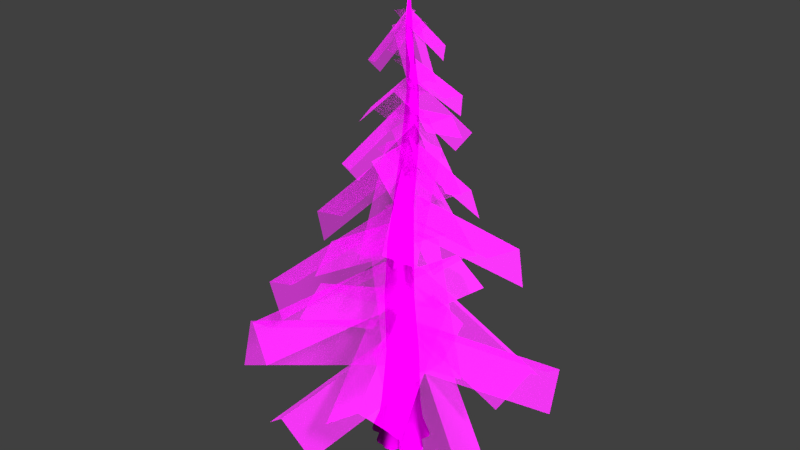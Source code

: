 # Source: decoration_vegetation_tree_fir_2.blend  (saved by Blender 2.70.0; exported with 4.5.12 LTS)
import bpy
from mathutils import Matrix  # noqa: F401  (used for matrix-valued properties, if any)

bpy.ops.wm.read_factory_settings(use_empty=True)
scene = bpy.context.scene
scene.name = 'Scene'

# ---- collections
col_collection_1 = bpy.data.collections.new('Collection 1'); scene.collection.children.link(col_collection_1)

# ---- images (referenced by path relative to the original .blend; pixels are not part of the script)
import os
ASSET_DIR = os.environ.get("B2B_ASSET_DIR", "")  # directory of the original .blend (textures are referenced by path, not embedded)
HERE = os.path.dirname(os.path.abspath(__file__))  # packed textures are extracted next to this script under _unpacked/

def load_image(name, relpath, width, height, colorspace="sRGB"):
    """Load a texture the original file referenced (path relative to the .blend, or extracted next to this script)."""
    p = next((c for c in (os.path.join(HERE, relpath), os.path.join(ASSET_DIR, relpath)) if relpath and os.path.exists(c)), "")
    if p:
        img = bpy.data.images.load(p, check_existing=True)
        img.name = name
    else:  # same state as the original file: an image datablock whose file is absent (Cycles renders it pink)
        img = bpy.data.images.new(name, width, height)
        img.source = "FILE"
        img.filepath = "//" + (relpath or name)
    img.colorspace_settings.name = colorspace
    return img
img_decoration_vegetation_leaf_fir_diffuse_png = load_image('decoration_vegetation_leaf_fir_diffuse.png', 'Texturen/decoration_vegetation_leaf_fir_diffuse.png', 1024, 1024, 'sRGB')
img_decoration_vegetation_leaf_fir_alpha_png = load_image('decoration_vegetation_leaf_fir_alpha.png', 'Texturen/decoration_vegetation_leaf_fir_alpha.png', 1024, 1024, 'sRGB')
img_tree_1_normal_png = load_image('tree_1_normal.png', 'Texturen/tree_1_normal.png', 1024, 1024, 'sRGB')
img_tree_1_diffuse_png = load_image('tree_1_diffuse.png', 'Texturen/tree_1_diffuse.png', 1024, 1024, 'sRGB')

# ---- materials (node trees are filled in below, after node groups)
mat_decoration_vegetation_tree_fir_1_leaf = bpy.data.materials.new('decoration_vegetation_tree_fir_1_leaf')
mat_decoration_vegetation_tree_fir_1_leaf.alpha_threshold = 0.0
mat_decoration_vegetation_tree_fir_1_leaf.roughness = 0.5
mat_decoration_vegetation_tree_fir_1_leaf.line_color = (0.0, 0.0, 0.0, 1.0)
mat_decoration_tree_dead_1 = bpy.data.materials.new('decoration_tree_dead_1')
mat_decoration_tree_dead_1.alpha_threshold = 0.0
mat_decoration_tree_dead_1.roughness = 0.5
mat_decoration_tree_dead_1.line_color = (0.0, 0.0, 0.0, 1.0)

# ---- material node trees
mat_decoration_vegetation_tree_fir_1_leaf.use_nodes = True; mat_decoration_vegetation_tree_fir_1_leaf.node_tree.nodes.clear()
_N = mat_decoration_vegetation_tree_fir_1_leaf.node_tree.nodes; _L = mat_decoration_vegetation_tree_fir_1_leaf.node_tree.links
n0 = _N.new('ShaderNodeOutputMaterial'); n0.name = 'Material Output'; n0.location = (300, 300)
n1 = _N.new('ShaderNodeMixShader'); n1.name = 'Mix Shader'; n1.location = (111, 301)
n2 = _N.new('ShaderNodeTexImage'); n2.name = 'Image Texture'; n2.location = (-407, 158)
n2.width = 140
n2.image = img_decoration_vegetation_leaf_fir_diffuse_png
n3 = _N.new('ShaderNodeTexCoord'); n3.name = 'Texture Coordinate'; n3.location = (-660, 273)
n4 = _N.new('ShaderNodeTexImage'); n4.name = 'Image Texture.001'; n4.location = (-403, 374)
n4.width = 132
n4.image = img_decoration_vegetation_leaf_fir_alpha_png
n5 = _N.new('ShaderNodeBsdfDiffuse'); n5.name = 'Diffuse BSDF'; n5.location = (-116, 113)
n6 = _N.new('ShaderNodeBsdfTransparent'); n6.name = 'Transparent BSDF'; n6.location = (-242, 235)
_L.new(n1.outputs[0], n0.inputs[0])
_L.new(n5.outputs[0], n1.inputs[2])
_L.new(n2.outputs[0], n5.inputs[0])
_L.new(n4.outputs[0], n1.inputs[0])
_L.new(n3.outputs[2], n4.inputs[0])
_L.new(n3.outputs[2], n2.inputs[0])
_L.new(n6.outputs[0], n1.inputs[1])
n0.is_active_output = True
mat_decoration_tree_dead_1.use_nodes = True; mat_decoration_tree_dead_1.node_tree.nodes.clear()
_N = mat_decoration_tree_dead_1.node_tree.nodes; _L = mat_decoration_tree_dead_1.node_tree.links
n0 = _N.new('ShaderNodeOutputMaterial'); n0.name = 'Material Output'; n0.location = (300, 300)
n1 = _N.new('ShaderNodeTexImage'); n1.name = 'Image Texture.001'; n1.location = (-387, 68)
n1.width = 140
n1.image = img_tree_1_normal_png
n2 = _N.new('ShaderNodeTexCoord'); n2.name = 'Texture Coordinate'; n2.location = (-637, 195)
n3 = _N.new('ShaderNodeNormalMap'); n3.name = 'Normal Map'; n3.location = (-168, 58)
n4 = _N.new('ShaderNodeBsdfDiffuse'); n4.name = 'Diffuse BSDF'; n4.location = (46, 289)
n5 = _N.new('ShaderNodeTexImage'); n5.name = 'Image Texture'; n5.location = (-358, 349)
n5.width = 155
n5.image = img_tree_1_diffuse_png
_L.new(n4.outputs[0], n0.inputs[0])
_L.new(n2.outputs[2], n5.inputs[0])
_L.new(n2.outputs[2], n1.inputs[0])
_L.new(n5.outputs[0], n4.inputs[0])
_L.new(n1.outputs[0], n3.inputs[1])
_L.new(n3.outputs[0], n4.inputs[2])
n0.is_active_output = True

# ---- world
world_world = bpy.data.worlds.new('World'); scene.world = world_world
world_world.color = (0.05088, 0.05088, 0.05088)
world_world.use_sun_shadow = False
world_world.sun_shadow_jitter_overblur = 0.0
world_world.cycles.sampling_method = 'MANUAL'
world_world.cycles.sample_map_resolution = 256

# ---- lights
light_sun_001 = bpy.data.lights.new('Sun.001', 'SUN')
light_sun_001.transmission_factor = 0.0
light_sun_001.angle = 0.1993
light_sun_001.shadow_buffer_clip_start = 0.5
light_sun_001.shadow_soft_size = 0.1
light_sun_001.shadow_cascade_max_distance = 1000.0
light_sun_001.cycles.use_multiple_importance_sampling = False
light_sun = bpy.data.lights.new('Sun', 'SUN')
light_sun.transmission_factor = 0.0
light_sun.angle = 0.1993
light_sun.shadow_buffer_clip_start = 0.5
light_sun.shadow_soft_size = 0.1
light_sun.shadow_cascade_max_distance = 1000.0
light_sun.cycles.use_multiple_importance_sampling = False

# ---- meshes
me_plane_030 = bpy.data.meshes.new('Plane.030')
me_plane_030.from_pydata([(-4.383, -1.0, -0.8403), (0.0, -1.0, -0.8403), (-4.383, 1.0, -0.8403), (0.0, 1.0, -0.8403), (-4.383, 0.0, 0.0), (0.0, 0.0, 0.0)], [], [(4, 5, 3, 2), (0, 1, 5, 4)])
_uv = me_plane_030.uv_layers.new(name='UVMap')
_uv.uv.foreach_set('vector', [0.0001, 0.5, 0.9999, 0.5, 0.9999, 0.9999, 9.998e-05, 0.9999, 0.0001001, 9.998e-05, 0.9999, 0.0001, 0.9999, 0.5, 0.0001, 0.5])
me_plane_030.materials.append(mat_decoration_vegetation_tree_fir_1_leaf)
me_plane_030.use_remesh_preserve_volume = False
me_plane_030.use_remesh_preserve_attributes = False
me_plane_030.use_mirror_vertex_groups = False
me_plane_030.update()
me_plane_029 = bpy.data.meshes.new('Plane.029')
me_plane_029.from_pydata([(-4.383, -1.0, -0.8403), (0.0, -1.0, -0.8403), (-4.383, 1.0, -0.8403), (0.0, 1.0, -0.8403), (-4.383, 0.0, 0.0), (0.0, 0.0, 0.0)], [], [(4, 5, 3, 2), (0, 1, 5, 4)])
_uv = me_plane_029.uv_layers.new(name='UVMap')
_uv.uv.foreach_set('vector', [0.0001, 0.5, 0.9999, 0.5, 0.9999, 0.9999, 9.998e-05, 0.9999, 0.0001001, 9.998e-05, 0.9999, 0.0001, 0.9999, 0.5, 0.0001, 0.5])
me_plane_029.materials.append(mat_decoration_vegetation_tree_fir_1_leaf)
me_plane_029.use_remesh_preserve_volume = False
me_plane_029.use_remesh_preserve_attributes = False
me_plane_029.use_mirror_vertex_groups = False
me_plane_029.update()
me_plane_028 = bpy.data.meshes.new('Plane.028')
me_plane_028.from_pydata([(-4.383, -1.0, -0.8403), (0.0, -1.0, -0.8403), (-4.383, 1.0, -0.8403), (0.0, 1.0, -0.8403), (-4.383, 0.0, 0.0), (0.0, 0.0, 0.0)], [], [(4, 5, 3, 2), (0, 1, 5, 4)])
_uv = me_plane_028.uv_layers.new(name='UVMap')
_uv.uv.foreach_set('vector', [0.0001, 0.5, 0.9999, 0.5, 0.9999, 0.9999, 9.998e-05, 0.9999, 0.0001001, 9.998e-05, 0.9999, 0.0001, 0.9999, 0.5, 0.0001, 0.5])
me_plane_028.materials.append(mat_decoration_vegetation_tree_fir_1_leaf)
me_plane_028.use_remesh_preserve_volume = False
me_plane_028.use_remesh_preserve_attributes = False
me_plane_028.use_mirror_vertex_groups = False
me_plane_028.update()
me_plane_027 = bpy.data.meshes.new('Plane.027')
me_plane_027.from_pydata([(-4.383, -1.0, -0.8403), (0.0, -1.0, -0.8403), (-4.383, 1.0, -0.8403), (0.0, 1.0, -0.8403), (-4.383, 0.0, 0.0), (0.0, 0.0, 0.0)], [], [(4, 5, 3, 2), (0, 1, 5, 4)])
_uv = me_plane_027.uv_layers.new(name='UVMap')
_uv.uv.foreach_set('vector', [0.0001, 0.5, 0.9999, 0.5, 0.9999, 0.9999, 9.998e-05, 0.9999, 0.0001001, 9.998e-05, 0.9999, 0.0001, 0.9999, 0.5, 0.0001, 0.5])
me_plane_027.materials.append(mat_decoration_vegetation_tree_fir_1_leaf)
me_plane_027.use_remesh_preserve_volume = False
me_plane_027.use_remesh_preserve_attributes = False
me_plane_027.use_mirror_vertex_groups = False
me_plane_027.update()
me_plane_026 = bpy.data.meshes.new('Plane.026')
me_plane_026.from_pydata([(-4.383, -1.0, -0.8403), (0.0, -1.0, -0.8403), (-4.383, 1.0, -0.8403), (0.0, 1.0, -0.8403), (-4.383, 0.0, 0.0), (0.0, 0.0, 0.0)], [], [(4, 5, 3, 2), (0, 1, 5, 4)])
_uv = me_plane_026.uv_layers.new(name='UVMap')
_uv.uv.foreach_set('vector', [0.0001, 0.5, 0.9999, 0.5, 0.9999, 0.9999, 9.998e-05, 0.9999, 0.0001001, 9.998e-05, 0.9999, 0.0001, 0.9999, 0.5, 0.0001, 0.5])
me_plane_026.materials.append(mat_decoration_vegetation_tree_fir_1_leaf)
me_plane_026.use_remesh_preserve_volume = False
me_plane_026.use_remesh_preserve_attributes = False
me_plane_026.use_mirror_vertex_groups = False
me_plane_026.update()
me_plane_003 = bpy.data.meshes.new('Plane.003')
me_plane_003.from_pydata([(-4.383, -1.0, -0.8403), (0.0, -1.0, -0.8403), (-4.383, 1.0, -0.8403), (0.0, 1.0, -0.8403), (-4.383, 0.0, 0.0), (0.0, 0.0, 0.0)], [], [(4, 5, 3, 2), (0, 1, 5, 4)])
_uv = me_plane_003.uv_layers.new(name='UVMap')
_uv.uv.foreach_set('vector', [0.0001, 0.5, 0.9999, 0.5, 0.9999, 0.9999, 9.998e-05, 0.9999, 0.0001001, 9.998e-05, 0.9999, 0.0001, 0.9999, 0.5, 0.0001, 0.5])
me_plane_003.materials.append(mat_decoration_vegetation_tree_fir_1_leaf)
me_plane_003.use_remesh_preserve_volume = False
me_plane_003.use_remesh_preserve_attributes = False
me_plane_003.use_mirror_vertex_groups = False
me_plane_003.update()
me_plane_025 = bpy.data.meshes.new('Plane.025')
me_plane_025.from_pydata([(-4.383, -1.0, -0.8403), (0.0, -1.0, -0.8403), (-4.383, 1.0, -0.8403), (0.0, 1.0, -0.8403), (-4.383, 0.0, 0.0), (0.0, 0.0, 0.0)], [], [(4, 5, 3, 2), (0, 1, 5, 4)])
_uv = me_plane_025.uv_layers.new(name='UVMap')
_uv.uv.foreach_set('vector', [0.0001, 0.5, 0.9999, 0.5, 0.9999, 0.9999, 9.998e-05, 0.9999, 0.0001001, 9.998e-05, 0.9999, 0.0001, 0.9999, 0.5, 0.0001, 0.5])
me_plane_025.materials.append(mat_decoration_vegetation_tree_fir_1_leaf)
me_plane_025.use_remesh_preserve_volume = False
me_plane_025.use_remesh_preserve_attributes = False
me_plane_025.use_mirror_vertex_groups = False
me_plane_025.update()
me_plane_024 = bpy.data.meshes.new('Plane.024')
me_plane_024.from_pydata([(-4.383, -1.0, -0.8403), (0.0, -1.0, -0.8403), (-4.383, 1.0, -0.8403), (0.0, 1.0, -0.8403), (-4.383, 0.0, 0.0), (0.0, 0.0, 0.0)], [], [(4, 5, 3, 2), (0, 1, 5, 4)])
_uv = me_plane_024.uv_layers.new(name='UVMap')
_uv.uv.foreach_set('vector', [0.0001, 0.5, 0.9999, 0.5, 0.9999, 0.9999, 9.998e-05, 0.9999, 0.0001001, 9.998e-05, 0.9999, 0.0001, 0.9999, 0.5, 0.0001, 0.5])
me_plane_024.materials.append(mat_decoration_vegetation_tree_fir_1_leaf)
me_plane_024.use_remesh_preserve_volume = False
me_plane_024.use_remesh_preserve_attributes = False
me_plane_024.use_mirror_vertex_groups = False
me_plane_024.update()
me_plane_023 = bpy.data.meshes.new('Plane.023')
me_plane_023.from_pydata([(-4.383, -1.0, -0.8403), (0.0, -1.0, -0.8403), (-4.383, 1.0, -0.8403), (0.0, 1.0, -0.8403), (-4.383, 0.0, 0.0), (0.0, 0.0, 0.0)], [], [(4, 5, 3, 2), (0, 1, 5, 4)])
_uv = me_plane_023.uv_layers.new(name='UVMap')
_uv.uv.foreach_set('vector', [0.0001, 0.5, 0.9999, 0.5, 0.9999, 0.9999, 9.998e-05, 0.9999, 0.0001001, 9.998e-05, 0.9999, 0.0001, 0.9999, 0.5, 0.0001, 0.5])
me_plane_023.materials.append(mat_decoration_vegetation_tree_fir_1_leaf)
me_plane_023.use_remesh_preserve_volume = False
me_plane_023.use_remesh_preserve_attributes = False
me_plane_023.use_mirror_vertex_groups = False
me_plane_023.update()
me_plane_022 = bpy.data.meshes.new('Plane.022')
me_plane_022.from_pydata([(-4.383, -1.0, -0.8403), (0.0, -1.0, -0.8403), (-4.383, 1.0, -0.8403), (0.0, 1.0, -0.8403), (-4.383, 0.0, 0.0), (0.0, 0.0, 0.0)], [], [(4, 5, 3, 2), (0, 1, 5, 4)])
_uv = me_plane_022.uv_layers.new(name='UVMap')
_uv.uv.foreach_set('vector', [0.0001, 0.5, 0.9999, 0.5, 0.9999, 0.9999, 9.998e-05, 0.9999, 0.0001001, 9.998e-05, 0.9999, 0.0001, 0.9999, 0.5, 0.0001, 0.5])
me_plane_022.materials.append(mat_decoration_vegetation_tree_fir_1_leaf)
me_plane_022.use_remesh_preserve_volume = False
me_plane_022.use_remesh_preserve_attributes = False
me_plane_022.use_mirror_vertex_groups = False
me_plane_022.update()
me_plane_021 = bpy.data.meshes.new('Plane.021')
me_plane_021.from_pydata([(-4.383, -1.0, -0.8403), (0.0, -1.0, -0.8403), (-4.383, 1.0, -0.8403), (0.0, 1.0, -0.8403), (-4.383, 0.0, 0.0), (0.0, 0.0, 0.0)], [], [(4, 5, 3, 2), (0, 1, 5, 4)])
_uv = me_plane_021.uv_layers.new(name='UVMap')
_uv.uv.foreach_set('vector', [0.0001, 0.5, 0.9999, 0.5, 0.9999, 0.9999, 9.998e-05, 0.9999, 0.0001001, 9.998e-05, 0.9999, 0.0001, 0.9999, 0.5, 0.0001, 0.5])
me_plane_021.materials.append(mat_decoration_vegetation_tree_fir_1_leaf)
me_plane_021.use_remesh_preserve_volume = False
me_plane_021.use_remesh_preserve_attributes = False
me_plane_021.use_mirror_vertex_groups = False
me_plane_021.update()
me_plane_020 = bpy.data.meshes.new('Plane.020')
me_plane_020.from_pydata([(-4.383, -1.0, -0.8403), (0.0, -1.0, -0.8403), (-4.383, 1.0, -0.8403), (0.0, 1.0, -0.8403), (-4.383, 0.0, 0.0), (0.0, 0.0, 0.0)], [], [(4, 5, 3, 2), (0, 1, 5, 4)])
_uv = me_plane_020.uv_layers.new(name='UVMap')
_uv.uv.foreach_set('vector', [0.0001, 0.5, 0.9999, 0.5, 0.9999, 0.9999, 9.998e-05, 0.9999, 0.0001001, 9.998e-05, 0.9999, 0.0001, 0.9999, 0.5, 0.0001, 0.5])
me_plane_020.materials.append(mat_decoration_vegetation_tree_fir_1_leaf)
me_plane_020.use_remesh_preserve_volume = False
me_plane_020.use_remesh_preserve_attributes = False
me_plane_020.use_mirror_vertex_groups = False
me_plane_020.update()
me_plane_019 = bpy.data.meshes.new('Plane.019')
me_plane_019.from_pydata([(-4.383, -1.0, -0.8403), (0.0, -1.0, -0.8403), (-4.383, 1.0, -0.8403), (0.0, 1.0, -0.8403), (-4.383, 0.0, 0.0), (0.0, 0.0, 0.0)], [], [(4, 5, 3, 2), (0, 1, 5, 4)])
_uv = me_plane_019.uv_layers.new(name='UVMap')
_uv.uv.foreach_set('vector', [0.0001, 0.5, 0.9999, 0.5, 0.9999, 0.9999, 9.998e-05, 0.9999, 0.0001001, 9.998e-05, 0.9999, 0.0001, 0.9999, 0.5, 0.0001, 0.5])
me_plane_019.materials.append(mat_decoration_vegetation_tree_fir_1_leaf)
me_plane_019.use_remesh_preserve_volume = False
me_plane_019.use_remesh_preserve_attributes = False
me_plane_019.use_mirror_vertex_groups = False
me_plane_019.update()
me_plane_018 = bpy.data.meshes.new('Plane.018')
me_plane_018.from_pydata([(-4.383, -1.0, -0.8403), (0.0, -1.0, -0.8403), (-4.383, 1.0, -0.8403), (0.0, 1.0, -0.8403), (-4.383, 0.0, 0.0), (0.0, 0.0, 0.0)], [], [(4, 5, 3, 2), (0, 1, 5, 4)])
_uv = me_plane_018.uv_layers.new(name='UVMap')
_uv.uv.foreach_set('vector', [0.0001, 0.5, 0.9999, 0.5, 0.9999, 0.9999, 9.998e-05, 0.9999, 0.0001001, 9.998e-05, 0.9999, 0.0001, 0.9999, 0.5, 0.0001, 0.5])
me_plane_018.materials.append(mat_decoration_vegetation_tree_fir_1_leaf)
me_plane_018.use_remesh_preserve_volume = False
me_plane_018.use_remesh_preserve_attributes = False
me_plane_018.use_mirror_vertex_groups = False
me_plane_018.update()
me_plane_017 = bpy.data.meshes.new('Plane.017')
me_plane_017.from_pydata([(-4.383, -1.0, -0.8403), (0.0, -1.0, -0.8403), (-4.383, 1.0, -0.8403), (0.0, 1.0, -0.8403), (-4.383, 0.0, 0.0), (0.0, 0.0, 0.0)], [], [(4, 5, 3, 2), (0, 1, 5, 4)])
_uv = me_plane_017.uv_layers.new(name='UVMap')
_uv.uv.foreach_set('vector', [0.0001, 0.5, 0.9999, 0.5, 0.9999, 0.9999, 9.998e-05, 0.9999, 0.0001001, 9.998e-05, 0.9999, 0.0001, 0.9999, 0.5, 0.0001, 0.5])
me_plane_017.materials.append(mat_decoration_vegetation_tree_fir_1_leaf)
me_plane_017.use_remesh_preserve_volume = False
me_plane_017.use_remesh_preserve_attributes = False
me_plane_017.use_mirror_vertex_groups = False
me_plane_017.update()
me_plane_016 = bpy.data.meshes.new('Plane.016')
me_plane_016.from_pydata([(-4.383, -1.0, -0.8403), (0.0, -1.0, -0.8403), (-4.383, 1.0, -0.8403), (0.0, 1.0, -0.8403), (-4.383, 0.0, 0.0), (0.0, 0.0, 0.0)], [], [(4, 5, 3, 2), (0, 1, 5, 4)])
_uv = me_plane_016.uv_layers.new(name='UVMap')
_uv.uv.foreach_set('vector', [0.0001, 0.5, 0.9999, 0.5, 0.9999, 0.9999, 9.998e-05, 0.9999, 0.0001001, 9.998e-05, 0.9999, 0.0001, 0.9999, 0.5, 0.0001, 0.5])
me_plane_016.materials.append(mat_decoration_vegetation_tree_fir_1_leaf)
me_plane_016.use_remesh_preserve_volume = False
me_plane_016.use_remesh_preserve_attributes = False
me_plane_016.use_mirror_vertex_groups = False
me_plane_016.update()
me_plane_015 = bpy.data.meshes.new('Plane.015')
me_plane_015.from_pydata([(-4.383, -1.0, -0.8403), (0.0, -1.0, -0.8403), (-4.383, 1.0, -0.8403), (0.0, 1.0, -0.8403), (-4.383, 0.0, 0.0), (0.0, 0.0, 0.0)], [], [(4, 5, 3, 2), (0, 1, 5, 4)])
_uv = me_plane_015.uv_layers.new(name='UVMap')
_uv.uv.foreach_set('vector', [0.0001, 0.5, 0.9999, 0.5, 0.9999, 0.9999, 9.998e-05, 0.9999, 0.0001001, 9.998e-05, 0.9999, 0.0001, 0.9999, 0.5, 0.0001, 0.5])
me_plane_015.materials.append(mat_decoration_vegetation_tree_fir_1_leaf)
me_plane_015.use_remesh_preserve_volume = False
me_plane_015.use_remesh_preserve_attributes = False
me_plane_015.use_mirror_vertex_groups = False
me_plane_015.update()
me_plane_014 = bpy.data.meshes.new('Plane.014')
me_plane_014.from_pydata([(-4.383, -1.0, -0.8403), (0.0, -1.0, -0.8403), (-4.383, 1.0, -0.8403), (0.0, 1.0, -0.8403), (-4.383, 0.0, 0.0), (0.0, 0.0, 0.0)], [], [(4, 5, 3, 2), (0, 1, 5, 4)])
_uv = me_plane_014.uv_layers.new(name='UVMap')
_uv.uv.foreach_set('vector', [0.0001, 0.5, 0.9999, 0.5, 0.9999, 0.9999, 9.998e-05, 0.9999, 0.0001001, 9.998e-05, 0.9999, 0.0001, 0.9999, 0.5, 0.0001, 0.5])
me_plane_014.materials.append(mat_decoration_vegetation_tree_fir_1_leaf)
me_plane_014.use_remesh_preserve_volume = False
me_plane_014.use_remesh_preserve_attributes = False
me_plane_014.use_mirror_vertex_groups = False
me_plane_014.update()
me_plane_013 = bpy.data.meshes.new('Plane.013')
me_plane_013.from_pydata([(-4.383, -1.0, -0.8403), (0.0, -1.0, -0.8403), (-4.383, 1.0, -0.8403), (0.0, 1.0, -0.8403), (-4.383, 0.0, 0.0), (0.0, 0.0, 0.0)], [], [(4, 5, 3, 2), (0, 1, 5, 4)])
_uv = me_plane_013.uv_layers.new(name='UVMap')
_uv.uv.foreach_set('vector', [0.0001, 0.5, 0.9999, 0.5, 0.9999, 0.9999, 9.998e-05, 0.9999, 0.0001001, 9.998e-05, 0.9999, 0.0001, 0.9999, 0.5, 0.0001, 0.5])
me_plane_013.materials.append(mat_decoration_vegetation_tree_fir_1_leaf)
me_plane_013.use_remesh_preserve_volume = False
me_plane_013.use_remesh_preserve_attributes = False
me_plane_013.use_mirror_vertex_groups = False
me_plane_013.update()
me_plane_012 = bpy.data.meshes.new('Plane.012')
me_plane_012.from_pydata([(-4.383, -1.0, -0.8403), (0.0, -1.0, -0.8403), (-4.383, 1.0, -0.8403), (0.0, 1.0, -0.8403), (-4.383, 0.0, 0.0), (0.0, 0.0, 0.0)], [], [(4, 5, 3, 2), (0, 1, 5, 4)])
_uv = me_plane_012.uv_layers.new(name='UVMap')
_uv.uv.foreach_set('vector', [0.0001, 0.5, 0.9999, 0.5, 0.9999, 0.9999, 9.998e-05, 0.9999, 0.0001001, 9.998e-05, 0.9999, 0.0001, 0.9999, 0.5, 0.0001, 0.5])
me_plane_012.materials.append(mat_decoration_vegetation_tree_fir_1_leaf)
me_plane_012.use_remesh_preserve_volume = False
me_plane_012.use_remesh_preserve_attributes = False
me_plane_012.use_mirror_vertex_groups = False
me_plane_012.update()
me_plane_011 = bpy.data.meshes.new('Plane.011')
me_plane_011.from_pydata([(-4.383, -1.0, -0.8403), (0.0, -1.0, -0.8403), (-4.383, 1.0, -0.8403), (0.0, 1.0, -0.8403), (-4.383, 0.0, 0.0), (0.0, 0.0, 0.0)], [], [(4, 5, 3, 2), (0, 1, 5, 4)])
_uv = me_plane_011.uv_layers.new(name='UVMap')
_uv.uv.foreach_set('vector', [0.0001, 0.5, 0.9999, 0.5, 0.9999, 0.9999, 9.998e-05, 0.9999, 0.0001001, 9.998e-05, 0.9999, 0.0001, 0.9999, 0.5, 0.0001, 0.5])
me_plane_011.materials.append(mat_decoration_vegetation_tree_fir_1_leaf)
me_plane_011.use_remesh_preserve_volume = False
me_plane_011.use_remesh_preserve_attributes = False
me_plane_011.use_mirror_vertex_groups = False
me_plane_011.update()
me_plane_010 = bpy.data.meshes.new('Plane.010')
me_plane_010.from_pydata([(-4.383, -1.0, -0.8403), (0.0, -1.0, -0.8403), (-4.383, 1.0, -0.8403), (0.0, 1.0, -0.8403), (-4.383, 0.0, 0.0), (0.0, 0.0, 0.0)], [], [(4, 5, 3, 2), (0, 1, 5, 4)])
_uv = me_plane_010.uv_layers.new(name='UVMap')
_uv.uv.foreach_set('vector', [0.0001, 0.5, 0.9999, 0.5, 0.9999, 0.9999, 9.998e-05, 0.9999, 0.0001001, 9.998e-05, 0.9999, 0.0001, 0.9999, 0.5, 0.0001, 0.5])
me_plane_010.materials.append(mat_decoration_vegetation_tree_fir_1_leaf)
me_plane_010.use_remesh_preserve_volume = False
me_plane_010.use_remesh_preserve_attributes = False
me_plane_010.use_mirror_vertex_groups = False
me_plane_010.update()
me_plane_009 = bpy.data.meshes.new('Plane.009')
me_plane_009.from_pydata([(-4.383, -1.0, -0.8403), (0.0, -1.0, -0.8403), (-4.383, 1.0, -0.8403), (0.0, 1.0, -0.8403), (-4.383, 0.0, 0.0), (0.0, 0.0, 0.0)], [], [(4, 5, 3, 2), (0, 1, 5, 4)])
_uv = me_plane_009.uv_layers.new(name='UVMap')
_uv.uv.foreach_set('vector', [0.0001, 0.5, 0.9999, 0.5, 0.9999, 0.9999, 9.998e-05, 0.9999, 0.0001001, 9.998e-05, 0.9999, 0.0001, 0.9999, 0.5, 0.0001, 0.5])
me_plane_009.materials.append(mat_decoration_vegetation_tree_fir_1_leaf)
me_plane_009.use_remesh_preserve_volume = False
me_plane_009.use_remesh_preserve_attributes = False
me_plane_009.use_mirror_vertex_groups = False
me_plane_009.update()
me_plane_008 = bpy.data.meshes.new('Plane.008')
me_plane_008.from_pydata([(-4.383, -1.0, -0.8403), (0.0, -1.0, -0.8403), (-4.383, 1.0, -0.8403), (0.0, 1.0, -0.8403), (-4.383, 0.0, 0.0), (0.0, 0.0, 0.0)], [], [(4, 5, 3, 2), (0, 1, 5, 4)])
_uv = me_plane_008.uv_layers.new(name='UVMap')
_uv.uv.foreach_set('vector', [0.0001, 0.5, 0.9999, 0.5, 0.9999, 0.9999, 9.998e-05, 0.9999, 0.0001001, 9.998e-05, 0.9999, 0.0001, 0.9999, 0.5, 0.0001, 0.5])
me_plane_008.materials.append(mat_decoration_vegetation_tree_fir_1_leaf)
me_plane_008.use_remesh_preserve_volume = False
me_plane_008.use_remesh_preserve_attributes = False
me_plane_008.use_mirror_vertex_groups = False
me_plane_008.update()
me_plane_007 = bpy.data.meshes.new('Plane.007')
me_plane_007.from_pydata([(-4.383, -1.0, -0.8403), (0.0, -1.0, -0.8403), (-4.383, 1.0, -0.8403), (0.0, 1.0, -0.8403), (-4.383, 0.0, 0.0), (0.0, 0.0, 0.0)], [], [(4, 5, 3, 2), (0, 1, 5, 4)])
_uv = me_plane_007.uv_layers.new(name='UVMap')
_uv.uv.foreach_set('vector', [0.0001, 0.5, 0.9999, 0.5, 0.9999, 0.9999, 9.998e-05, 0.9999, 0.0001001, 9.998e-05, 0.9999, 0.0001, 0.9999, 0.5, 0.0001, 0.5])
me_plane_007.materials.append(mat_decoration_vegetation_tree_fir_1_leaf)
me_plane_007.use_remesh_preserve_volume = False
me_plane_007.use_remesh_preserve_attributes = False
me_plane_007.use_mirror_vertex_groups = False
me_plane_007.update()
me_plane_005 = bpy.data.meshes.new('Plane.005')
me_plane_005.from_pydata([(-4.383, -1.0, -0.8403), (0.0, -1.0, -0.8403), (-4.383, 1.0, -0.8403), (0.0, 1.0, -0.8403), (-4.383, 0.0, 0.0), (0.0, 0.0, 0.0)], [], [(4, 5, 3, 2), (0, 1, 5, 4)])
_uv = me_plane_005.uv_layers.new(name='UVMap')
_uv.uv.foreach_set('vector', [0.0001, 0.5, 0.9999, 0.5, 0.9999, 0.9999, 9.998e-05, 0.9999, 0.0001001, 9.998e-05, 0.9999, 0.0001, 0.9999, 0.5, 0.0001, 0.5])
me_plane_005.materials.append(mat_decoration_vegetation_tree_fir_1_leaf)
me_plane_005.use_remesh_preserve_volume = False
me_plane_005.use_remesh_preserve_attributes = False
me_plane_005.use_mirror_vertex_groups = False
me_plane_005.update()
me_plane_004 = bpy.data.meshes.new('Plane.004')
me_plane_004.from_pydata([(-4.383, -1.0, -0.8403), (0.0, -1.0, -0.8403), (-4.383, 1.0, -0.8403), (0.0, 1.0, -0.8403), (-4.383, 0.0, 0.0), (0.0, 0.0, 0.0)], [], [(4, 5, 3, 2), (0, 1, 5, 4)])
_uv = me_plane_004.uv_layers.new(name='UVMap')
_uv.uv.foreach_set('vector', [0.0001, 0.5, 0.9999, 0.5, 0.9999, 0.9999, 9.998e-05, 0.9999, 0.0001001, 9.998e-05, 0.9999, 0.0001, 0.9999, 0.5, 0.0001, 0.5])
me_plane_004.materials.append(mat_decoration_vegetation_tree_fir_1_leaf)
me_plane_004.use_remesh_preserve_volume = False
me_plane_004.use_remesh_preserve_attributes = False
me_plane_004.use_mirror_vertex_groups = False
me_plane_004.update()
me_plane = bpy.data.meshes.new('Plane')
me_plane.from_pydata([(-4.383, -1.0, -0.8403), (0.0, -1.0, -0.8403), (-4.383, 1.0, -0.8403), (0.0, 1.0, -0.8403), (-4.383, 0.0, 0.0), (0.0, 0.0, 0.0)], [], [(4, 5, 3, 2), (0, 1, 5, 4)])
_uv = me_plane.uv_layers.new(name='UVMap')
_uv.uv.foreach_set('vector', [0.0001, 0.5, 0.9999, 0.5, 0.9999, 0.9999, 9.998e-05, 0.9999, 0.0001001, 9.998e-05, 0.9999, 0.0001, 0.9999, 0.5, 0.0001, 0.5])
me_plane.materials.append(mat_decoration_vegetation_tree_fir_1_leaf)
me_plane.use_remesh_preserve_volume = False
me_plane.use_remesh_preserve_attributes = False
me_plane.use_mirror_vertex_groups = False
me_plane.update()
me_cylinder_010 = bpy.data.meshes.new('Cylinder.010')
me_cylinder_010.from_pydata([(-0.02305, 1.132, 1.415), (-0.2436, 1.096, 1.416), (-0.4232, 0.9693, 1.426), (-0.5039, 0.7544, 1.422), (-0.4551, 0.5586, 1.413), (-0.3478, 0.4387, 1.412), (-0.2023, 0.348, 1.417), (-0.0752, 0.2989, 1.42), (0.1155, 0.3058, 1.421), (0.2624, 0.3397, 1.417), (0.4286, 0.4269, 1.418), (0.5191, 0.585, 1.417), (0.5011, 0.7565, 1.413), (0.4322, 0.9327, 1.415), (0.3372, 1.062, 1.422), (0.1753, 1.122, 1.416), (0.02155, 1.122, 2.696), (-0.1639, 1.081, 2.731), (-0.3119, 0.9559, 2.749), (-0.3789, 0.7577, 2.721), (-0.3395, 0.5837, 2.686), (-0.2494, 0.478, 2.669), (-0.1269, 0.4014, 2.667), (-0.02073, 0.3613, 2.671), (0.1378, 0.3672, 2.677), (0.2603, 0.3949, 2.681), (0.3986, 0.4738, 2.686), (0.4742, 0.6213, 2.689), (0.4603, 0.7844, 2.689), (0.4022, 0.951, 2.687), (0.3217, 1.062, 2.683), (0.1878, 1.115, 2.679), (-0.1055, 1.169, 4.392), (-0.2666, 1.113, 4.395), (-0.3628, 0.9691, 4.401), (-0.3963, 0.7608, 4.409), (-0.3856, 0.5948, 4.416), (-0.3349, 0.4976, 4.42), (-0.2452, 0.425, 4.423), (-0.1474, 0.3862, 4.424), (0.007954, 0.3918, 4.424), (0.1211, 0.4184, 4.423), (0.2406, 0.4888, 4.42), (0.298, 0.6164, 4.415), (0.2774, 0.7549, 4.409), (0.2312, 0.9118, 4.403), (0.1713, 1.044, 4.398), (0.05509, 1.135, 4.394), (0.1149, 1.138, 10.14), (0.0513, 1.116, 10.15), (0.02257, 1.087, 10.13), (0.001032, 0.9873, 10.14), (0.006695, 0.926, 10.14), (0.02757, 0.889, 10.13), (0.06157, 0.8622, 10.11), (0.0973, 0.8483, 10.1), (0.1563, 0.8516, 10.09), (0.2021, 0.8626, 10.08), (0.2538, 0.8907, 10.08), (0.2821, 0.9405, 10.08), (0.2769, 0.9942, 10.09), (0.2552, 1.052, 10.09), (0.2251, 1.099, 10.1), (0.1425, 1.131, 10.11), (0.1043, 0.9885, 11.11), (0.05929, 0.9692, 11.16), (0.03348, 0.9298, 11.17), (0.02425, 0.8791, 11.17), (0.0282, 0.8393, 11.14), (0.04306, 0.8154, 11.12), (0.06753, 0.7971, 11.1), (0.09308, 0.7854, 11.12), (0.1344, 0.7841, 11.14), (0.1664, 0.7914, 11.14), (0.2024, 0.814, 11.11), (0.2221, 0.8479, 11.11), (0.2185, 0.8821, 11.15), (0.2034, 0.9223, 11.15), (0.1824, 0.959, 11.12), (0.1475, 0.9834, 11.09), (0.07172, 0.7196, 7.346), (0.1677, 0.7777, 7.313), (-0.05313, 0.6975, 7.344), (-0.006456, 0.7017, 7.357), (0.1946, 0.853, 7.284), (-0.1808, 0.724, 7.343), (-0.08702, 1.222, 7.317), (-0.1972, 1.186, 7.337), (0.1826, 0.9476, 7.282), (0.1485, 1.053, 7.283), (-0.2852, 0.9516, 7.355), (-0.2769, 0.8404, 7.357), (-0.2415, 0.7739, 7.352), (0.02069, 1.2, 7.296), (0.103, 1.141, 7.286), (-0.2623, 1.088, 7.348), (0.09143, 0.5011, 5.742), (-0.06452, 0.4807, 5.83), (-0.2253, 0.5171, 5.862), (-0.1055, 1.148, 5.811), (-0.3588, 0.8047, 5.846), (0.03311, 1.12, 5.805), (0.1376, 1.045, 5.81), (0.2162, 0.5833, 5.826), (-0.008026, 0.4782, 5.744), (0.2534, 0.6813, 5.841), (-0.2466, 1.102, 5.821), (0.2378, 0.8006, 5.831), (0.1948, 0.9337, 5.819), (-0.3484, 0.664, 5.858), (-0.3032, 0.5801, 5.863), (-0.3296, 0.9784, 5.831), (0.2552, 0.8423, 8.806), (0.1173, 0.7887, 8.81), (0.2934, 0.9107, 8.802), (-0.03437, 1.164, 8.754), (0.2859, 0.986, 8.8), (0.2556, 1.068, 8.798), (-0.09733, 0.8997, 8.829), (-0.06743, 0.8468, 8.827), (-0.07155, 1.123, 8.801), (0.1817, 0.8032, 8.809), (0.03876, 0.7857, 8.811), (-0.01803, 0.807, 8.818), (0.05646, 1.193, 8.743), (-0.1052, 0.986, 8.827), (0.1001, 1.178, 8.771), (0.2138, 1.135, 8.796), (0.05529, 1.25, 0.00787), (-0.1451, 1.224, 0.2109), (0.1857, 1.361, 0.00787), (-0.2906, 1.325, 0.211), (0.329, 1.373, 0.008028), (-0.4223, 1.229, 0.2117), (0.4664, 1.327, 0.008028), (-0.5774, 1.14, 0.2115), (0.5755, 1.25, 0.008028), (-0.6654, 1.049, 0.2111), (0.6523, 1.143, 0.008028), (-0.6744, 0.8469, 0.2109), (0.6569, 1.002, 0.00787), (-0.7592, 0.7133, 0.2114), (0.5601, 0.8195, 0.00787), (-0.7294, 0.5699, 0.2118), (0.7563, 0.7236, 0.00787), (-0.6361, 0.445, 0.2116), (0.8458, 0.5938, 0.008028), (-0.5602, 0.3594, 0.211), (0.8667, 0.4568, 0.008028), (-0.3588, 0.3793, 0.211), (0.8078, 0.3213, 0.008028), (-0.3087, 0.2546, 0.2113), (0.568, 0.1687, 0.00787), (-0.2638, 0.135, 0.2111), (0.4033, 0.223, 0.00787), (-0.1734, 0.1237, 0.2114), (0.3421, 0.1866, 0.00787), (-0.06349, 0.1132, 0.211), (0.2919, 0.03997, 0.008028), (0.07535, 0.07632, 0.2114), (0.08177, -0.005422, 0.008028), (0.2598, 0.1161, 0.2114), (-0.07042, 0.07214, 0.00787), (0.3242, 0.2149, 0.2109), (-0.2018, 0.04847, 0.008028), (0.388, 0.2423, 0.2109), (-0.3053, 0.1058, 0.008028), (0.5459, 0.1902, 0.2109), (-0.3577, 0.2012, 0.008028), (0.7135, 0.3624, 0.2118), (-0.4041, 0.4083, 0.00787), (0.7654, 0.4815, 0.2118), (-0.599, 0.3393, 0.00787), (0.7467, 0.602, 0.2117), (-0.7281, 0.4151, 0.008028), (0.7157, 0.721, 0.211), (-0.8338, 0.5574, 0.008028), (0.5382, 0.8141, 0.2109), (-0.8363, 0.7206, 0.008028), (0.6167, 0.9806, 0.211), (-0.7049, 0.8537, 0.00787), (0.5765, 1.084, 0.2116), (-0.7124, 1.074, 0.00787), (0.5091, 1.179, 0.2116), (-0.6315, 1.207, 0.008028), (0.4132, 1.246, 0.2116), (-0.4847, 1.307, 0.008028), (0.2924, 1.286, 0.2116), (-0.3061, 1.356, 0.00787), (0.176, 1.318, 0.211), (-0.1528, 1.247, 0.00787), (0.05435, 1.227, 0.2109), (-0.1331, 1.188, 0.3598), (-0.2692, 1.283, 0.3602), (-0.3931, 1.194, 0.3623), (-0.5384, 1.111, 0.3619), (-0.6202, 1.026, 0.361), (-0.6278, 0.8364, 0.3603), (-0.7076, 0.7117, 0.3613), (-0.6811, 0.5774, 0.3626), (-0.5911, 0.4613, 0.361), (-0.5214, 0.3767, 0.3601), (-0.3712, 0.359, 0.3596), (-0.3047, 0.2671, 0.3604), (-0.2441, 0.1717, 0.3605), (-0.1598, 0.161, 0.3611), (-0.05705, 0.1516, 0.3602), (0.0726, 0.1164, 0.3614), (0.2443, 0.154, 0.3603), (0.3047, 0.241, 0.3599), (0.3641, 0.2667, 0.3598), (0.5117, 0.2234, 0.36), (0.6704, 0.3831, 0.3626), (0.7188, 0.4947, 0.3625), (0.699, 0.6077, 0.3612), (0.6707, 0.7189, 0.3604), (0.55, 0.817, 0.3592), (0.5782, 0.9613, 0.3604), (0.5403, 1.058, 0.3613), (0.4785, 1.147, 0.3621), (0.3887, 1.21, 0.3621), (0.2756, 1.247, 0.3617), (0.1665, 1.276, 0.3603), (0.05294, 1.19, 0.3598), (-0.1202, 1.191, 0.5066), (-0.2452, 1.236, 0.5061), (-0.361, 1.155, 0.5112), (-0.4969, 1.08, 0.5121), (-0.5727, 1.001, 0.5106), (-0.5788, 0.8252, 0.509), (-0.6511, 0.7097, 0.5091), (-0.6277, 0.5855, 0.512), (-0.5416, 0.4789, 0.5073), (-0.4843, 0.3912, 0.5057), (-0.3638, 0.3636, 0.5051), (-0.2932, 0.2873, 0.5082), (-0.2231, 0.2108, 0.5085), (-0.1451, 0.2012, 0.5092), (-0.05031, 0.192, 0.5085), (0.06949, 0.1598, 0.5097), (0.2278, 0.1854, 0.5075), (0.2837, 0.2613, 0.5074), (0.3386, 0.2849, 0.5073), (0.4737, 0.2546, 0.5058), (0.6241, 0.405, 0.5132), (0.6679, 0.5088, 0.5122), (0.6484, 0.6137, 0.5095), (0.6202, 0.7163, 0.5067), (0.5604, 0.8214, 0.5055), (0.5352, 0.9397, 0.507), (0.5018, 1.029, 0.5098), (0.4456, 1.113, 0.5121), (0.3624, 1.172, 0.512), (0.2571, 1.205, 0.5104), (0.1559, 1.229, 0.5067), (0.05129, 1.194, 0.5064), (-0.1132, 1.181, 0.7335), (-0.2323, 1.211, 0.7327), (-0.3419, 1.133, 0.7381), (-0.4737, 1.063, 0.7432), (-0.5453, 0.987, 0.7401), (-0.552, 0.8193, 0.7386), (-0.6203, 0.7088, 0.738), (-0.5949, 0.5906, 0.7386), (-0.514, 0.4836, 0.7328), (-0.4624, 0.4005, 0.7312), (-0.3414, 0.3999, 0.7328), (-0.2775, 0.3136, 0.7354), (-0.2121, 0.2323, 0.7364), (-0.137, 0.223, 0.7375), (-0.04649, 0.214, 0.7368), (0.06798, 0.1838, 0.7379), (0.2193, 0.2218, 0.7352), (0.2727, 0.2788, 0.7351), (0.3251, 0.301, 0.735), (0.454, 0.288, 0.7328), (0.5955, 0.4188, 0.741), (0.6386, 0.5171, 0.7413), (0.6196, 0.6172, 0.7366), (0.5931, 0.715, 0.7328), (0.5342, 0.8175, 0.7319), (0.5122, 0.9281, 0.7335), (0.4801, 1.014, 0.7372), (0.4275, 1.094, 0.7424), (0.348, 1.15, 0.7423), (0.2466, 1.18, 0.7374), (0.1504, 1.205, 0.7335), (0.05061, 1.183, 0.7331), (-0.1077, 1.18, 0.9656), (-0.2227, 1.167, 0.9656), (-0.3271, 1.115, 0.97), (-0.4546, 1.049, 0.9784), (-0.4976, 0.9535, 0.9752), (-0.554, 0.8141, 0.9713), (-0.5758, 0.7078, 0.9729), (-0.5483, 0.5945, 0.9686), (-0.4731, 0.4912, 0.964), (-0.4258, 0.4335, 0.963), (-0.3542, 0.3859, 0.964), (-0.2656, 0.3277, 0.9674), (-0.1921, 0.2876, 0.9713), (-0.1307, 0.2588, 0.9718), (-0.04357, 0.2474, 0.9711), (0.06675, 0.2457, 0.9734), (0.1842, 0.2757, 0.9704), (0.2637, 0.2829, 0.9677), (0.3142, 0.3043, 0.9674), (0.4224, 0.362, 0.9677), (0.5272, 0.4298, 0.9716), (0.569, 0.5238, 0.9737), (0.584, 0.6198, 0.968), (0.5719, 0.7138, 0.9645), (0.5156, 0.8125, 0.964), (0.4941, 0.9189, 0.9654), (0.4626, 1.001, 0.9687), (0.4115, 1.078, 0.9742), (0.3356, 1.132, 0.9752), (0.2383, 1.161, 0.9694), (0.1461, 1.185, 0.9657), (0.04997, 1.182, 0.965), (-0.09925, 1.15, 1.196), (-0.2071, 1.138, 1.196), (-0.3045, 1.089, 1.199), (-0.4225, 1.026, 1.206), (-0.4643, 0.9373, 1.206), (-0.5179, 0.8068, 1.203), (-0.5373, 0.7071, 1.203), (-0.5112, 0.6011, 1.197), (-0.4418, 0.5041, 1.193), (-0.3976, 0.4499, 1.193), (-0.3304, 0.4052, 1.194), (-0.2471, 0.351, 1.197), (-0.178, 0.3138, 1.2), (-0.1207, 0.2864, 1.202), (-0.03908, 0.2756, 1.202), (0.06429, 0.2743, 1.204), (0.1744, 0.3022, 1.201), (0.2491, 0.3192, 1.199), (0.2963, 0.3287, 1.198), (0.3978, 0.3829, 1.198), (0.4952, 0.4469, 1.201), (0.5336, 0.5351, 1.202), (0.5487, 0.6247, 1.197), (0.538, 0.7128, 1.194), (0.5051, 0.8052, 1.193), (0.465, 0.905, 1.195), (0.4349, 0.9813, 1.198), (0.3864, 1.053, 1.202), (0.3154, 1.103, 1.203), (0.2249, 1.131, 1.199), (0.1387, 1.149, 1.196), (0.0486, 1.152, 1.195), (0.1095, 0.9389, 12.04), (0.07863, 0.9257, 12.08), (0.06096, 0.8987, 12.08), (0.05464, 0.864, 12.08), (0.05735, 0.8367, 12.06), (0.06752, 0.8204, 12.04), (0.08428, 0.8079, 12.04), (0.1018, 0.7999, 12.04), (0.1301, 0.799, 12.06), (0.152, 0.8039, 12.06), (0.1766, 0.8194, 12.04), (0.1901, 0.8426, 12.04), (0.1877, 0.8661, 12.06), (0.1773, 0.8936, 12.07), (0.1629, 0.9187, 12.05), (0.139, 0.9354, 12.03), (0.1206, 0.8565, 12.96)], [], [(10, 11, 27, 26), (20, 21, 37, 36), (7, 8, 24, 23), (0, 1, 17, 16), (9, 10, 26, 25), (12, 13, 29, 28), (4, 5, 21, 20), (2, 3, 19, 18), (14, 15, 31, 30), (13, 14, 30, 29), (11, 12, 28, 27), (15, 0, 16, 31), (3, 4, 20, 19), (1, 2, 18, 17), (5, 6, 22, 21), (6, 7, 23, 22), (8, 9, 25, 24), (121, 112, 58, 57), (21, 22, 38, 37), (31, 16, 32, 47), (30, 31, 47, 46), (17, 18, 34, 33), (18, 19, 35, 34), (29, 30, 46, 45), (25, 26, 42, 41), (23, 24, 40, 39), (26, 27, 43, 42), (22, 23, 39, 38), (16, 17, 33, 32), (27, 28, 44, 43), (28, 29, 45, 44), (24, 25, 41, 40), (19, 20, 36, 35), (57, 58, 74, 73), (122, 113, 56, 55), (112, 114, 59, 58), (123, 122, 55, 54), (114, 116, 60, 59), (116, 117, 61, 60), (113, 121, 57, 56), (125, 118, 52, 51), (118, 119, 53, 52), (119, 123, 54, 53), (127, 126, 63, 62), (120, 125, 51, 50), (117, 127, 62, 61), (65, 66, 354, 353), (55, 56, 72, 71), (58, 59, 75, 74), (54, 55, 71, 70), (48, 49, 65, 64), (59, 60, 76, 75), (60, 61, 77, 76), (56, 57, 73, 72), (51, 52, 68, 67), (52, 53, 69, 68), (53, 54, 70, 69), (63, 48, 64, 79), (62, 63, 79, 78), (49, 50, 66, 65), (50, 51, 67, 66), (61, 62, 78, 77), (103, 105, 84, 81), (98, 97, 82, 85), (99, 106, 87, 86), (105, 107, 88, 84), (107, 108, 89, 88), (100, 109, 91, 90), (109, 110, 92, 91), (110, 98, 85, 92), (101, 99, 86, 93), (102, 101, 93, 94), (106, 111, 95, 87), (111, 100, 90, 95), (108, 102, 94, 89), (41, 42, 103, 96), (39, 40, 104, 97), (42, 43, 105, 103), (38, 39, 97, 98), (32, 33, 106, 99), (43, 44, 107, 105), (44, 45, 108, 107), (40, 41, 96, 104), (35, 36, 109, 100), (36, 37, 110, 109), (37, 38, 98, 110), (47, 32, 99, 101), (46, 47, 101, 102), (33, 34, 111, 106), (34, 35, 100, 111), (45, 46, 102, 108), (80, 81, 112, 121), (82, 83, 113, 122), (81, 84, 114, 112), (85, 82, 122, 123), (86, 87, 115, 124), (84, 88, 116, 114), (88, 89, 117, 116), (83, 80, 121, 113), (90, 91, 118, 125), (91, 92, 119, 118), (92, 85, 123, 119), (93, 86, 124, 126), (94, 93, 126, 127), (87, 95, 120, 115), (95, 90, 125, 120), (89, 94, 127, 117), (48, 124, 115, 49), (63, 126, 124, 48), (170, 149, 147, 172), (128, 191, 189, 130), (164, 155, 153, 166), (186, 133, 131, 188), (158, 161, 159, 160), (136, 183, 181, 138), (180, 139, 137, 182), (152, 167, 165, 154), (130, 189, 187, 132), (174, 145, 143, 176), (146, 173, 171, 148), (168, 151, 149, 170), (190, 129, 191, 128), (140, 179, 177, 142), (162, 157, 155, 164), (184, 135, 133, 186), (156, 163, 161, 158), (134, 185, 183, 136), (178, 141, 139, 180), (150, 169, 167, 152), (172, 147, 145, 174), (144, 175, 173, 146), (166, 153, 151, 168), (188, 131, 129, 190), (138, 181, 179, 140), (160, 159, 157, 162), (182, 137, 135, 184), (154, 165, 163, 156), (132, 187, 185, 134), (176, 143, 141, 178), (148, 171, 169, 150), (142, 177, 175, 144), (179, 217, 216, 177), (213, 245, 244, 212), (135, 195, 194, 133), (149, 202, 201, 147), (191, 223, 222, 189), (161, 208, 207, 159), (147, 201, 200, 145), (173, 214, 213, 171), (129, 192, 223, 191), (159, 207, 206, 157), (185, 220, 219, 183), (171, 213, 212, 169), (141, 198, 197, 139), (183, 219, 218, 181), (139, 197, 196, 137), (153, 204, 203, 151), (165, 210, 209, 163), (151, 203, 202, 149), (177, 216, 215, 175), (163, 209, 208, 161), (133, 194, 193, 131), (189, 222, 221, 187), (175, 215, 214, 173), (131, 193, 192, 129), (145, 200, 199, 143), (187, 221, 220, 185), (143, 199, 198, 141), (157, 206, 205, 155), (169, 212, 211, 167), (155, 205, 204, 153), (181, 218, 217, 179), (167, 211, 210, 165), (137, 196, 195, 135), (247, 279, 278, 246), (202, 234, 233, 201), (222, 254, 253, 221), (211, 243, 242, 210), (200, 232, 231, 199), (220, 252, 251, 219), (209, 241, 240, 208), (198, 230, 229, 197), (218, 250, 249, 217), (196, 228, 227, 195), (207, 239, 238, 206), (216, 248, 247, 215), (194, 226, 225, 193), (205, 237, 236, 204), (214, 246, 245, 213), (192, 224, 255, 223), (203, 235, 234, 202), (223, 255, 254, 222), (212, 244, 243, 211), (201, 233, 232, 200), (221, 253, 252, 220), (210, 242, 241, 209), (199, 231, 230, 198), (219, 251, 250, 218), (208, 240, 239, 207), (197, 229, 228, 196), (217, 249, 248, 216), (195, 227, 226, 194), (206, 238, 237, 205), (215, 247, 246, 214), (193, 225, 224, 192), (204, 236, 235, 203), (281, 313, 312, 280), (225, 257, 256, 224), (236, 268, 267, 235), (245, 277, 276, 244), (234, 266, 265, 233), (254, 286, 285, 253), (243, 275, 274, 242), (232, 264, 263, 231), (252, 284, 283, 251), (241, 273, 272, 240), (230, 262, 261, 229), (250, 282, 281, 249), (228, 260, 259, 227), (239, 271, 270, 238), (248, 280, 279, 247), (226, 258, 257, 225), (237, 269, 268, 236), (246, 278, 277, 245), (224, 256, 287, 255), (235, 267, 266, 234), (255, 287, 286, 254), (244, 276, 275, 243), (233, 265, 264, 232), (253, 285, 284, 252), (242, 274, 273, 241), (231, 263, 262, 230), (251, 283, 282, 250), (240, 272, 271, 239), (229, 261, 260, 228), (249, 281, 280, 248), (227, 259, 258, 226), (238, 270, 269, 237), (319, 351, 350, 318), (259, 291, 290, 258), (270, 302, 301, 269), (279, 311, 310, 278), (257, 289, 288, 256), (268, 300, 299, 267), (277, 309, 308, 276), (266, 298, 297, 265), (286, 318, 317, 285), (275, 307, 306, 274), (264, 296, 295, 263), (284, 316, 315, 283), (273, 305, 304, 272), (262, 294, 293, 261), (282, 314, 313, 281), (260, 292, 291, 259), (271, 303, 302, 270), (280, 312, 311, 279), (258, 290, 289, 257), (269, 301, 300, 268), (278, 310, 309, 277), (256, 288, 319, 287), (267, 299, 298, 266), (287, 319, 318, 286), (276, 308, 307, 275), (265, 297, 296, 264), (285, 317, 316, 284), (274, 306, 305, 273), (263, 295, 294, 262), (283, 315, 314, 282), (272, 304, 303, 271), (261, 293, 292, 260), (308, 340, 339, 307), (297, 329, 328, 296), (317, 349, 348, 316), (306, 338, 337, 305), (295, 327, 326, 294), (315, 347, 346, 314), (304, 336, 335, 303), (293, 325, 324, 292), (313, 345, 344, 312), (291, 323, 322, 290), (302, 334, 333, 301), (311, 343, 342, 310), (289, 321, 320, 288), (300, 332, 331, 299), (309, 341, 340, 308), (298, 330, 329, 297), (318, 350, 349, 317), (307, 339, 338, 306), (296, 328, 327, 295), (316, 348, 347, 315), (305, 337, 336, 304), (294, 326, 325, 293), (314, 346, 345, 313), (292, 324, 323, 291), (303, 335, 334, 302), (312, 344, 343, 311), (290, 322, 321, 289), (301, 333, 332, 300), (310, 342, 341, 309), (288, 320, 351, 319), (299, 331, 330, 298), (341, 11, 10, 340), (320, 0, 351), (342, 11, 341), (332, 6, 331), (351, 0, 15, 350), (325, 3, 2, 324), (349, 15, 14, 348), (348, 14, 347), (330, 5, 329), (334, 7, 333), (345, 13, 12, 344), (322, 1, 321), (336, 8, 335), (329, 5, 4, 328), (350, 15, 349), (327, 4, 3, 326), (347, 14, 13, 346), (326, 3, 325), (346, 13, 345), (333, 7, 6, 332), (321, 1, 0, 320), (331, 6, 5, 330), (343, 12, 11, 342), (335, 8, 7, 334), (344, 12, 343), (340, 10, 339), (324, 2, 323), (323, 2, 1, 322), (328, 4, 327), (338, 9, 337), (337, 9, 8, 336), (339, 10, 9, 338), (49, 115, 120, 50), (82, 97, 104, 83), (83, 104, 96, 80), (80, 96, 103, 81), (66, 67, 355, 354), (77, 78, 366, 365), (73, 74, 362, 361), (71, 72, 360, 359), (74, 75, 363, 362), (70, 71, 359, 358), (64, 65, 353, 352), (75, 76, 364, 363), (76, 77, 365, 364), (72, 73, 361, 360), (67, 68, 356, 355), (68, 69, 357, 356), (69, 70, 358, 357), (79, 64, 352, 367), (78, 79, 367, 366), (355, 356, 368), (356, 357, 368), (357, 358, 368), (367, 352, 368), (366, 367, 368), (353, 354, 368), (354, 355, 368), (365, 366, 368), (361, 362, 368), (359, 360, 368), (362, 363, 368), (358, 359, 368), (352, 353, 368), (363, 364, 368), (364, 365, 368), (360, 361, 368)])
me_cylinder_010.polygons.foreach_set('use_smooth', [True] * 368)
_uv = me_cylinder_010.uv_layers.new(name='UVMap')
_uv.uv.foreach_set('vector', [0.1517, -0.7952, 0.2267, -0.8049, 0.2794, -0.3789, 0.2145, -0.3713, -0.1167, -0.3048, -0.06357, -0.3238, 0.03919, 0.2658, -0.003884, 0.2745, -0.0573, -0.7502, 0.01667, -0.7673, 0.1017, -0.3554, 0.03851, -0.3453, 0.5832, -0.8119, 0.6649, -0.8085, 0.6641, -0.3852, 0.5887, -0.3957, 0.07588, -0.7812, 0.1517, -0.7952, 0.2145, -0.3713, 0.1517, -0.3628, 0.2973, -0.8114, 0.3744, -0.8137, 0.4127, -0.3912, 0.3437, -0.3853, -0.2295, -0.7036, -0.1722, -0.7217, -0.06357, -0.3238, -0.1167, -0.3048, -0.3703, -0.6441, -0.2972, -0.6756, -0.1829, -0.2744, -0.2604, -0.2432, 0.439, -0.8125, 0.5072, -0.8136, 0.5229, -0.3995, 0.4665, -0.3953, 0.3744, -0.8137, 0.439, -0.8125, 0.4665, -0.3953, 0.4127, -0.3912, 0.2267, -0.8049, 0.2973, -0.8114, 0.3437, -0.3853, 0.2794, -0.3789, 0.5072, -0.8136, 0.5832, -0.8119, 0.5887, -0.3957, 0.5229, -0.3995, -0.2972, -0.6756, -0.2295, -0.7036, -0.1167, -0.3048, -0.1829, -0.2744, 0.6649, -0.8085, 0.7408, -0.801, 0.7411, -0.3826, 0.6641, -0.3852, -0.1722, -0.7217, -0.1089, -0.7381, -0.006715, -0.3373, -0.06357, -0.3238, -0.1089, -0.7381, -0.0573, -0.7502, 0.03851, -0.3453, -0.006715, -0.3373, 0.01667, -0.7673, 0.07588, -0.7812, 0.1517, -0.3628, 0.1017, -0.3554, 0.4512, 1.636, 0.4943, 1.631, 0.5369, 1.956, 0.5009, 1.964, -0.06357, -0.3238, -0.006715, -0.3373, 0.08447, 0.2564, 0.03919, 0.2658, 0.5229, -0.3995, 0.5887, -0.3957, 0.6511, 0.1765, 0.585, 0.1795, 0.4665, -0.3953, 0.5229, -0.3995, 0.585, 0.1795, 0.5253, 0.1838, 0.6641, -0.3852, 0.7411, -0.3826, 0.79, 0.1738, 0.7197, 0.1747, -0.2604, -0.2432, -0.1829, -0.2744, -0.06924, 0.288, -0.1531, 0.3058, 0.4127, -0.3912, 0.4665, -0.3953, 0.5253, 0.1838, 0.4663, 0.1904, 0.1517, -0.3628, 0.2145, -0.3713, 0.2874, 0.2152, 0.2323, 0.2259, 0.03851, -0.3453, 0.1017, -0.3554, 0.1863, 0.2353, 0.1257, 0.2478, 0.2145, -0.3713, 0.2794, -0.3789, 0.3434, 0.2057, 0.2874, 0.2152, -0.006715, -0.3373, 0.03851, -0.3453, 0.1257, 0.2478, 0.08447, 0.2564, 0.5887, -0.3957, 0.6641, -0.3852, 0.7197, 0.1747, 0.6511, 0.1765, 0.2794, -0.3789, 0.3437, -0.3853, 0.4001, 0.1984, 0.3434, 0.2057, 0.3437, -0.3853, 0.4127, -0.3912, 0.4663, 0.1904, 0.4001, 0.1984, 0.1017, -0.3554, 0.1517, -0.3628, 0.2323, 0.2259, 0.1863, 0.2353, -0.1829, -0.2744, -0.1167, -0.3048, -0.003884, 0.2745, -0.06924, 0.288, 0.5009, 1.964, 0.5369, 1.956, 0.5613, 2.289, 0.5412, 2.313, 0.3759, 1.644, 0.4168, 1.639, 0.472, 1.971, 0.4361, 1.983, 0.4943, 1.631, 0.5345, 1.626, 0.5724, 1.952, 0.5369, 1.956, 0.3447, 1.652, 0.3759, 1.644, 0.4361, 1.983, 0.4134, 1.996, 0.5345, 1.626, 0.5736, 1.621, 0.6059, 1.953, 0.5724, 1.952, 0.5736, 1.621, 0.6187, 1.616, 0.6446, 1.955, 0.6059, 1.953, 0.4168, 1.639, 0.4512, 1.636, 0.5009, 1.964, 0.472, 1.971, 0.2363, 1.679, 0.2811, 1.669, 0.3626, 2.022, 0.3255, 2.035, 0.2811, 1.669, 0.3123, 1.662, 0.388, 2.01, 0.3626, 2.022, 0.3123, 1.662, 0.3447, 1.652, 0.4134, 1.996, 0.388, 2.01, 0.6598, 1.61, 0.7216, 1.59, 0.7357, 1.961, 0.6798, 1.959, 0.1612, 1.687, 0.2363, 1.679, 0.3255, 2.035, 0.2616, 2.045, 0.6187, 1.616, 0.6598, 1.61, 0.6798, 1.959, 0.6446, 1.955, 1.04, -0.2878, 1.004, -0.2826, 0.9965, -0.3227, 1.009, -0.3232, 0.4361, 1.983, 0.472, 1.971, 0.5231, 2.316, 0.4975, 2.305, 0.5369, 1.956, 0.5724, 1.952, 0.5836, 2.289, 0.5613, 2.289, 0.4134, 1.996, 0.4361, 1.983, 0.4975, 2.305, 0.4808, 2.302, 0.7522, 1.981, 0.7918, 2.001, 0.7206, 2.322, 0.7001, 2.289, 0.5724, 1.952, 0.6059, 1.953, 0.6047, 2.305, 0.5836, 2.289, 0.6059, 1.953, 0.6446, 1.955, 0.629, 2.306, 0.6047, 2.305, 0.472, 1.971, 0.5009, 1.964, 0.5412, 2.313, 0.5231, 2.316, 0.3255, 2.035, 0.3626, 2.022, 0.4521, 2.328, 0.4335, 2.348, 0.3626, 2.022, 0.388, 2.01, 0.4652, 2.312, 0.4521, 2.328, 0.388, 2.01, 0.4134, 1.996, 0.4808, 2.302, 0.4652, 2.312, 0.7357, 1.961, 0.7522, 1.981, 0.7001, 2.289, 0.6774, 2.273, 0.6798, 1.959, 0.7357, 1.961, 0.6774, 2.273, 0.6522, 2.287, 0.7918, 2.001, 0.82, 2.0, 0.743, 2.338, 0.7206, 2.322, 0.2616, 2.045, 0.3255, 2.035, 0.4335, 2.348, 0.4059, 2.358, 0.6446, 1.955, 0.6798, 1.959, 0.6522, 2.287, 0.629, 2.306, 0.3648, 0.6902, 0.4067, 0.6936, 0.4716, 1.134, 0.4319, 1.151, 0.185, 0.7321, 0.2466, 0.7082, 0.3129, 1.175, 0.2484, 1.184, 0.6701, 0.6656, 0.7302, 0.6636, 0.785, 1.129, 0.728, 1.127, 0.4067, 0.6936, 0.4545, 0.6871, 0.5194, 1.13, 0.4716, 1.134, 0.4545, 0.6871, 0.5106, 0.6796, 0.5747, 1.127, 0.5194, 1.13, 0.05612, 0.7587, 0.1104, 0.7485, 0.1753, 1.205, 0.1219, 1.218, 0.1104, 0.7485, 0.1469, 0.741, 0.211, 1.195, 0.1753, 1.205, 0.1469, 0.741, 0.185, 0.7321, 0.2484, 1.184, 0.211, 1.195, 0.6127, 0.6678, 0.6701, 0.6656, 0.728, 1.127, 0.6738, 1.124, 0.5609, 0.6731, 0.6127, 0.6678, 0.6738, 1.124, 0.6238, 1.125, 0.7302, 0.6636, 0.7889, 0.6612, 0.8428, 1.126, 0.785, 1.129, -0.01124, 0.7717, 0.05612, 0.7587, 0.1219, 1.218, 0.05513, 1.233, 0.5106, 0.6796, 0.5609, 0.6731, 0.6238, 1.125, 0.5747, 1.127, 0.2323, 0.2259, 0.2874, 0.2152, 0.3648, 0.6902, 0.3013, 0.663, 0.1257, 0.2478, 0.1863, 0.2353, 0.2621, 0.6704, 0.2466, 0.7082, 0.2874, 0.2152, 0.3434, 0.2057, 0.4067, 0.6936, 0.3648, 0.6902, 0.08447, 0.2564, 0.1257, 0.2478, 0.2466, 0.7082, 0.185, 0.7321, 0.6511, 0.1765, 0.7197, 0.1747, 0.7302, 0.6636, 0.6701, 0.6656, 0.3434, 0.2057, 0.4001, 0.1984, 0.4545, 0.6871, 0.4067, 0.6936, 0.4001, 0.1984, 0.4663, 0.1904, 0.5106, 0.6796, 0.4545, 0.6871, 0.1863, 0.2353, 0.2323, 0.2259, 0.3013, 0.663, 0.2621, 0.6704, -0.06924, 0.288, -0.003884, 0.2745, 0.1104, 0.7485, 0.05612, 0.7587, -0.003884, 0.2745, 0.03919, 0.2658, 0.1469, 0.741, 0.1104, 0.7485, 0.03919, 0.2658, 0.08447, 0.2564, 0.185, 0.7321, 0.1469, 0.741, 0.585, 0.1795, 0.6511, 0.1765, 0.6701, 0.6656, 0.6127, 0.6678, 0.5253, 0.1838, 0.585, 0.1795, 0.6127, 0.6678, 0.5609, 0.6731, 0.7197, 0.1747, 0.79, 0.1738, 0.7889, 0.6612, 0.7302, 0.6636, -0.1531, 0.3058, -0.06924, 0.288, 0.05612, 0.7587, -0.01124, 0.7717, 0.4663, 0.1904, 0.5253, 0.1838, 0.5609, 0.6731, 0.5106, 0.6796, 0.3765, 1.171, 0.4319, 1.151, 0.4943, 1.631, 0.4512, 1.636, 0.3129, 1.175, 0.3369, 1.18, 0.4168, 1.639, 0.3759, 1.644, 0.4319, 1.151, 0.4716, 1.134, 0.5345, 1.626, 0.4943, 1.631, 0.2484, 1.184, 0.3129, 1.175, 0.3759, 1.644, 0.3447, 1.652, 0.728, 1.127, 0.785, 1.129, 0.7946, 1.571, 0.7434, 1.572, 0.4716, 1.134, 0.5194, 1.13, 0.5736, 1.621, 0.5345, 1.626, 0.5194, 1.13, 0.5747, 1.127, 0.6187, 1.616, 0.5736, 1.621, 0.3369, 1.18, 0.3765, 1.171, 0.4512, 1.636, 0.4168, 1.639, 0.1219, 1.218, 0.1753, 1.205, 0.2811, 1.669, 0.2363, 1.679, 0.1753, 1.205, 0.211, 1.195, 0.3123, 1.662, 0.2811, 1.669, 0.211, 1.195, 0.2484, 1.184, 0.3447, 1.652, 0.3123, 1.662, 0.6738, 1.124, 0.728, 1.127, 0.7434, 1.572, 0.7216, 1.59, 0.6238, 1.125, 0.6738, 1.124, 0.7216, 1.59, 0.6598, 1.61, 0.785, 1.129, 0.8428, 1.126, 0.8262, 1.593, 0.7946, 1.571, 0.05513, 1.233, 0.1219, 1.218, 0.2363, 1.679, 0.1612, 1.687, 0.5747, 1.127, 0.6238, 1.125, 0.6598, 1.61, 0.6187, 1.616, 0.9244, -0.4437, 0.929, -0.8497, 0.9794, -0.8453, 0.9675, -0.4356, 0.9053, -0.4619, 0.9053, -0.8341, 0.929, -0.8497, 0.9244, -0.4437, -0.3562, -1.198, -0.3186, -1.143, -0.3806, -1.118, -0.4152, -1.175, 0.6309, -1.308, 0.6152, -1.245, 0.5684, -1.262, 0.5816, -1.326, -0.2336, -1.252, -0.2102, -1.186, -0.2397, -1.179, -0.2675, -1.24, 0.8089, -1.275, 0.7829, -1.209, 0.7345, -1.226, 0.7526, -1.287, -0.08633, -1.298, -0.06731, -1.229, -0.1291, -1.212, -0.1483, -1.28, 0.4553, -1.356, 0.447, -1.282, 0.4073, -1.285, 0.4143, -1.358, -0.5832, -1.056, -0.537, -1.009, -0.5866, -0.9664, -0.6359, -1.011, 0.03117, -1.321, 0.04545, -1.259, -0.004959, -1.239, -0.01839, -1.303, 0.5816, -1.326, 0.5684, -1.262, 0.5291, -1.269, 0.5399, -1.34, -0.4582, -1.158, -0.4144, -1.1, -0.461, -1.075, -0.5072, -1.134, 0.1982, -1.357, 0.2072, -1.285, 0.1659, -1.284, 0.1559, -1.358, -0.2975, -1.225, -0.2778, -1.159, -0.3186, -1.143, -0.3562, -1.198, 0.6939, -1.295, 0.679, -1.231, 0.6152, -1.245, 0.6309, -1.308, 0.3718, -1.352, 0.3702, -1.286, 0.3116, -1.281, 0.3105, -1.344, -0.1942, -1.259, -0.1746, -1.196, -0.2102, -1.186, -0.2336, -1.252, 0.8615, -1.258, 0.8373, -1.192, 0.7829, -1.209, 0.8089, -1.275, -0.03984, -1.299, -0.02755, -1.234, -0.06731, -1.229, -0.08633, -1.298, 0.4963, -1.35, 0.4867, -1.277, 0.447, -1.282, 0.4553, -1.356, -0.547, -1.102, -0.5015, -1.048, -0.537, -1.009, -0.5832, -1.056, 0.1115, -1.35, 0.1222, -1.277, 0.04545, -1.259, 0.03117, -1.321, -0.4152, -1.175, -0.3806, -1.118, -0.4144, -1.1, -0.4582, -1.158, 0.2453, -1.35, 0.248, -1.285, 0.2072, -1.285, 0.1982, -1.357, -0.2675, -1.24, -0.2397, -1.179, -0.2778, -1.159, -0.2975, -1.225, 0.7526, -1.287, 0.7345, -1.226, 0.679, -1.231, 0.6939, -1.295, 0.4143, -1.358, 0.4073, -1.285, 0.3702, -1.286, 0.3718, -1.352, -0.1483, -1.28, -0.1291, -1.212, -0.1746, -1.196, -0.1942, -1.259, 0.9047, -1.235, 0.8746, -1.177, 0.8373, -1.192, 0.8615, -1.258, -0.01839, -1.303, -0.004959, -1.239, -0.02755, -1.234, -0.03984, -1.299, 0.5399, -1.34, 0.5291, -1.269, 0.4867, -1.277, 0.4963, -1.35, -0.5072, -1.134, -0.461, -1.075, -0.5015, -1.048, -0.547, -1.102, 0.1559, -1.358, 0.1659, -1.284, 0.1222, -1.277, 0.1115, -1.35, 0.3105, -1.344, 0.3116, -1.281, 0.248, -1.285, 0.2453, -1.35, 0.3702, -1.286, 0.3649, -1.232, 0.3114, -1.231, 0.3116, -1.281, 0.1732, -1.229, 0.1811, -1.17, 0.1383, -1.165, 0.1306, -1.222, 0.8373, -1.192, 0.8166, -1.146, 0.7648, -1.161, 0.7829, -1.209, -0.3186, -1.143, -0.2984, -1.095, -0.3499, -1.074, -0.3806, -1.118, 0.6152, -1.245, 0.6055, -1.195, 0.5605, -1.211, 0.5684, -1.262, -0.06731, -1.229, -0.05439, -1.177, -0.1141, -1.161, -0.1291, -1.212, -0.3806, -1.118, -0.3499, -1.074, -0.3842, -1.055, -0.4144, -1.1, 0.2072, -1.285, 0.2141, -1.23, 0.1732, -1.229, 0.1659, -1.284, 0.679, -1.231, 0.6652, -1.184, 0.6055, -1.195, 0.6152, -1.245, -0.1291, -1.212, -0.1141, -1.161, -0.1587, -1.145, -0.1746, -1.196, 0.4867, -1.277, 0.4801, -1.223, 0.4413, -1.228, 0.447, -1.282, 0.1659, -1.284, 0.1732, -1.229, 0.1306, -1.222, 0.1222, -1.277, -0.5015, -1.048, -0.4686, -1.006, -0.5026, -0.9702, -0.537, -1.009, 0.447, -1.282, 0.4413, -1.228, 0.4022, -1.23, 0.4073, -1.285, -0.537, -1.009, -0.5026, -0.9702, -0.5505, -0.9329, -0.5866, -0.9664, -0.2397, -1.179, -0.223, -1.128, -0.2596, -1.111, -0.2778, -1.159, -0.004959, -1.239, 0.004054, -1.188, -0.01769, -1.182, -0.02755, -1.234, -0.2778, -1.159, -0.2596, -1.111, -0.2984, -1.095, -0.3186, -1.143, 0.3116, -1.281, 0.3114, -1.231, 0.2553, -1.232, 0.248, -1.285, -0.02755, -1.234, -0.01769, -1.182, -0.05439, -1.177, -0.06731, -1.229, 0.7829, -1.209, 0.7648, -1.161, 0.7187, -1.179, 0.7345, -1.226, 0.5684, -1.262, 0.5605, -1.211, 0.5217, -1.216, 0.5291, -1.269, 0.248, -1.285, 0.2553, -1.232, 0.2141, -1.23, 0.2072, -1.285, 0.7345, -1.226, 0.7187, -1.179, 0.6652, -1.184, 0.679, -1.231, -0.4144, -1.1, -0.3842, -1.055, -0.4295, -1.031, -0.461, -1.075, 0.5291, -1.269, 0.5217, -1.216, 0.4801, -1.223, 0.4867, -1.277, -0.461, -1.075, -0.4295, -1.031, -0.4686, -1.006, -0.5015, -1.048, -0.1746, -1.196, -0.1587, -1.145, -0.1938, -1.135, -0.2102, -1.186, 0.1222, -1.277, 0.1306, -1.222, 0.05321, -1.208, 0.04545, -1.259, -0.2102, -1.186, -0.1938, -1.135, -0.223, -1.128, -0.2397, -1.179, 0.4073, -1.285, 0.4022, -1.23, 0.3649, -1.232, 0.3702, -1.286, 0.04545, -1.259, 0.05321, -1.208, 0.004054, -1.188, -0.004959, -1.239, 0.8746, -1.177, 0.8519, -1.132, 0.8166, -1.146, 0.8373, -1.192, 0.2637, -1.175, 0.2666, -1.086, 0.2274, -1.084, 0.2223, -1.172, -0.2984, -1.095, -0.2763, -1.044, -0.32, -1.027, -0.3499, -1.074, 0.5605, -1.211, 0.5546, -1.156, 0.5158, -1.16, 0.5217, -1.216, 0.05321, -1.208, 0.05963, -1.153, 0.01227, -1.135, 0.004054, -1.188, -0.3842, -1.055, -0.3537, -1.009, -0.3975, -0.9853, -0.4295, -1.031, 0.4801, -1.223, 0.4743, -1.165, 0.4355, -1.169, 0.4413, -1.228, -0.01769, -1.182, -0.008405, -1.13, -0.04212, -1.124, -0.05439, -1.177, -0.4686, -1.006, -0.4359, -0.9616, -0.4702, -0.9306, -0.5026, -0.9702, 0.4022, -1.23, 0.3965, -1.172, 0.3592, -1.174, 0.3649, -1.232, 0.8519, -1.132, 0.8301, -1.087, 0.7963, -1.098, 0.8166, -1.146, -0.1141, -1.161, -0.09863, -1.107, -0.1419, -1.093, -0.1587, -1.145, 0.3114, -1.231, 0.3114, -1.175, 0.2637, -1.175, 0.2553, -1.232, 0.7648, -1.161, 0.7467, -1.113, 0.7005, -1.129, 0.7187, -1.179, -0.1938, -1.135, -0.1753, -1.082, -0.2038, -1.074, -0.223, -1.128, 0.2141, -1.23, 0.2223, -1.172, 0.1811, -1.17, 0.1732, -1.229, 0.6652, -1.184, 0.6537, -1.135, 0.5942, -1.147, 0.6055, -1.195, -0.2596, -1.111, -0.2401, -1.058, -0.2763, -1.044, -0.2984, -1.095, 0.6055, -1.195, 0.5942, -1.147, 0.5546, -1.156, 0.5605, -1.211, 0.1306, -1.222, 0.1383, -1.165, 0.05963, -1.153, 0.05321, -1.208, -0.3499, -1.074, -0.32, -1.027, -0.3537, -1.009, -0.3842, -1.055, 0.5217, -1.216, 0.5158, -1.16, 0.4743, -1.165, 0.4801, -1.223, 0.004054, -1.188, 0.01227, -1.135, -0.008405, -1.13, -0.01769, -1.182, -0.4295, -1.031, -0.3975, -0.9853, -0.4359, -0.9616, -0.4686, -1.006, 0.4413, -1.228, 0.4355, -1.169, 0.3965, -1.172, 0.4022, -1.23, -0.05439, -1.177, -0.04212, -1.124, -0.09863, -1.107, -0.1141, -1.161, -0.5026, -0.9702, -0.4702, -0.9306, -0.5156, -0.8978, -0.5505, -0.9329, 0.3649, -1.232, 0.3592, -1.174, 0.3114, -1.175, 0.3114, -1.231, 0.8166, -1.146, 0.7963, -1.098, 0.7467, -1.113, 0.7648, -1.161, -0.1587, -1.145, -0.1419, -1.093, -0.1753, -1.082, -0.1938, -1.135, 0.2553, -1.232, 0.2637, -1.175, 0.2223, -1.172, 0.2141, -1.23, 0.7187, -1.179, 0.7005, -1.129, 0.6537, -1.135, 0.6652, -1.184, -0.223, -1.128, -0.2038, -1.074, -0.2401, -1.058, -0.2596, -1.111, 0.3565, -1.085, 0.3554, -0.9939, 0.3128, -0.9935, 0.3126, -1.085, 0.7005, -1.129, 0.6812, -1.052, 0.6386, -1.057, 0.6537, -1.135, -0.2038, -1.074, -0.1744, -0.9945, -0.209, -0.9795, -0.2401, -1.058, 0.1811, -1.17, 0.1886, -1.082, 0.1483, -1.078, 0.1383, -1.165, -0.2763, -1.044, -0.2447, -0.9657, -0.2844, -0.9537, -0.32, -1.027, 0.5546, -1.156, 0.5432, -1.071, 0.5061, -1.074, 0.5158, -1.16, 0.05963, -1.153, 0.07743, -1.07, 0.03197, -1.053, 0.01227, -1.135, -0.3537, -1.009, -0.3147, -0.9381, -0.356, -0.9161, -0.3975, -0.9853, 0.4743, -1.165, 0.4662, -1.077, 0.4291, -1.079, 0.4355, -1.169, -0.008405, -1.13, 0.01096, -1.048, -0.01797, -1.042, -0.04212, -1.124, -0.4359, -0.9616, -0.3917, -0.896, -0.4261, -0.8698, -0.4702, -0.9306, 0.3965, -1.172, 0.392, -1.083, 0.3565, -1.085, 0.3592, -1.174, 0.8301, -1.087, 0.806, -1.017, 0.773, -1.025, 0.7963, -1.098, -0.09863, -1.107, -0.07387, -1.026, -0.1155, -1.012, -0.1419, -1.093, 0.3114, -1.175, 0.3126, -1.085, 0.2666, -1.086, 0.2637, -1.175, 0.7467, -1.113, 0.7251, -1.038, 0.6812, -1.052, 0.7005, -1.129, -0.1753, -1.082, -0.1477, -1.002, -0.1744, -0.9945, -0.2038, -1.074, 0.2223, -1.172, 0.2274, -1.084, 0.1886, -1.082, 0.1811, -1.17, 0.6537, -1.135, 0.6386, -1.057, 0.5803, -1.065, 0.5942, -1.147, -0.2401, -1.058, -0.209, -0.9795, -0.2447, -0.9657, -0.2763, -1.044, 0.5942, -1.147, 0.5803, -1.065, 0.5432, -1.071, 0.5546, -1.156, 0.1383, -1.165, 0.1483, -1.078, 0.07743, -1.07, 0.05963, -1.153, -0.32, -1.027, -0.2844, -0.9537, -0.3147, -0.9381, -0.3537, -1.009, 0.5158, -1.16, 0.5061, -1.074, 0.4662, -1.077, 0.4743, -1.165, 0.01227, -1.135, 0.03197, -1.053, 0.01096, -1.048, -0.008405, -1.13, -0.3975, -0.9853, -0.356, -0.9161, -0.3917, -0.896, -0.4359, -0.9616, 0.4355, -1.169, 0.4291, -1.079, 0.392, -1.083, 0.3965, -1.172, -0.04212, -1.124, -0.01797, -1.042, -0.07387, -1.026, -0.09863, -1.107, -0.4702, -0.9306, -0.4261, -0.8698, -0.4712, -0.8399, -0.5156, -0.8978, 0.3592, -1.174, 0.3565, -1.085, 0.3126, -1.085, 0.3114, -1.175, 0.7963, -1.098, 0.773, -1.025, 0.7251, -1.038, 0.7467, -1.113, -0.1419, -1.093, -0.1155, -1.012, -0.1477, -1.002, -0.1753, -1.082, 0.5694, -0.9813, 0.5614, -0.8957, 0.5274, -0.898, 0.5341, -0.9853, 0.773, -1.025, 0.7534, -0.9502, 0.7067, -0.9614, 0.7251, -1.038, -0.1155, -1.012, -0.08963, -0.9255, -0.1223, -0.9158, -0.1477, -1.002, 0.2666, -1.086, 0.2679, -0.9939, 0.2301, -0.9917, 0.2274, -1.084, 0.6812, -1.052, 0.667, -0.97, 0.6261, -0.9747, 0.6386, -1.057, -0.1744, -0.9945, -0.1472, -0.9078, -0.178, -0.8987, -0.209, -0.9795, 0.1886, -1.082, 0.1909, -0.987, 0.1492, -0.9833, 0.1483, -1.078, -0.2447, -0.9657, -0.2163, -0.8867, -0.2473, -0.8763, -0.2844, -0.9537, 0.5432, -1.071, 0.5341, -0.9853, 0.4985, -0.987, 0.5061, -1.074, 0.07743, -1.07, 0.09858, -0.9751, 0.05008, -0.9639, 0.03197, -1.053, -0.3147, -0.9381, -0.2726, -0.8649, -0.3144, -0.845, -0.356, -0.9161, 0.4662, -1.077, 0.4602, -0.9881, 0.4249, -0.9904, 0.4291, -1.079, 0.01096, -1.048, 0.02872, -0.9589, -0.001395, -0.949, -0.01797, -1.042, -0.3917, -0.896, -0.3503, -0.8255, -0.3821, -0.8068, -0.4261, -0.8698, 0.392, -1.083, 0.3894, -0.9929, 0.3554, -0.9939, 0.3565, -1.085, 0.806, -1.017, 0.7863, -0.9425, 0.7534, -0.9502, 0.773, -1.025, -0.07387, -1.026, -0.0478, -0.9366, -0.08963, -0.9255, -0.1155, -1.012, 0.3126, -1.085, 0.3128, -0.9935, 0.2679, -0.9939, 0.2666, -1.086, 0.7251, -1.038, 0.7067, -0.9614, 0.667, -0.97, 0.6812, -1.052, -0.1477, -1.002, -0.1223, -0.9158, -0.1472, -0.9078, -0.1744, -0.9945, 0.2274, -1.084, 0.2301, -0.9917, 0.1909, -0.987, 0.1886, -1.082, 0.6386, -1.057, 0.6261, -0.9747, 0.5694, -0.9813, 0.5803, -1.065, -0.209, -0.9795, -0.178, -0.8987, -0.2163, -0.8867, -0.2447, -0.9657, 0.5803, -1.065, 0.5694, -0.9813, 0.5341, -0.9853, 0.5432, -1.071, 0.1483, -1.078, 0.1492, -0.9833, 0.09858, -0.9751, 0.07743, -1.07, -0.2844, -0.9537, -0.2473, -0.8763, -0.2726, -0.8649, -0.3147, -0.9381, 0.5061, -1.074, 0.4985, -0.987, 0.4602, -0.9881, 0.4662, -1.077, 0.03197, -1.053, 0.05008, -0.9639, 0.02872, -0.9589, 0.01096, -1.048, -0.356, -0.9161, -0.3144, -0.845, -0.3503, -0.8255, -0.3917, -0.896, 0.4291, -1.079, 0.4249, -0.9904, 0.3894, -0.9929, 0.392, -1.083, -0.01797, -1.042, -0.001395, -0.949, -0.0478, -0.9366, -0.07387, -1.026, -0.4261, -0.8698, -0.3821, -0.8068, -0.4229, -0.7803, -0.4712, -0.8399, 0.1492, -0.9833, 0.1609, -0.889, 0.1141, -0.8809, 0.09858, -0.9751, -0.2473, -0.8763, -0.214, -0.7957, -0.2382, -0.7867, -0.2726, -0.8649, 0.4985, -0.987, 0.4938, -0.8991, 0.457, -0.8995, 0.4602, -0.9881, 0.05008, -0.9639, 0.06798, -0.8714, 0.04911, -0.8666, 0.02872, -0.9589, -0.3144, -0.845, -0.2785, -0.7705, -0.3133, -0.7534, -0.3503, -0.8255, 0.4249, -0.9904, 0.4229, -0.9008, 0.3887, -0.9022, 0.3894, -0.9929, -0.001395, -0.949, 0.01924, -0.8587, -0.02471, -0.8475, -0.0478, -0.9366, -0.3821, -0.8068, -0.3447, -0.7377, -0.3858, -0.7154, -0.4229, -0.7803, 0.3554, -0.9939, 0.3559, -0.9022, 0.3128, -0.9017, 0.3128, -0.9935, 0.7534, -0.9502, 0.7377, -0.8758, 0.6924, -0.883, 0.7067, -0.9614, -0.08963, -0.9255, -0.06441, -0.838, -0.09552, -0.8294, -0.1223, -0.9158, 0.2679, -0.9939, 0.273, -0.9006, 0.2369, -0.8978, 0.2301, -0.9917, 0.667, -0.97, 0.6545, -0.8887, 0.6156, -0.8915, 0.6261, -0.9747, -0.1472, -0.9078, -0.1193, -0.8228, -0.1485, -0.8151, -0.178, -0.8987, 0.1909, -0.987, 0.2001, -0.893, 0.1609, -0.889, 0.1492, -0.9833, -0.2163, -0.8867, -0.185, -0.8047, -0.214, -0.7957, -0.2473, -0.8763, 0.5341, -0.9853, 0.5274, -0.898, 0.4938, -0.8991, 0.4985, -0.987, 0.09858, -0.9751, 0.1141, -0.8809, 0.06798, -0.8714, 0.05008, -0.9639, -0.2726, -0.8649, -0.2382, -0.7867, -0.2785, -0.7705, -0.3144, -0.845, 0.4602, -0.9881, 0.457, -0.8995, 0.4229, -0.9008, 0.4249, -0.9904, 0.02872, -0.9589, 0.04911, -0.8666, 0.01924, -0.8587, -0.001395, -0.949, -0.3503, -0.8255, -0.3133, -0.7534, -0.3447, -0.7377, -0.3821, -0.8068, 0.3894, -0.9929, 0.3887, -0.9022, 0.3559, -0.9022, 0.3554, -0.9939, 0.7863, -0.9425, 0.7692, -0.869, 0.7377, -0.8758, 0.7534, -0.9502, -0.0478, -0.9366, -0.02471, -0.8475, -0.06441, -0.838, -0.08963, -0.9255, 0.3128, -0.9935, 0.3128, -0.9017, 0.273, -0.9006, 0.2679, -0.9939, 0.7067, -0.9614, 0.6924, -0.883, 0.6545, -0.8887, 0.667, -0.97, -0.1223, -0.9158, -0.09552, -0.8294, -0.1193, -0.8228, -0.1472, -0.9078, 0.2301, -0.9917, 0.2369, -0.8978, 0.2001, -0.893, 0.1909, -0.987, 0.6261, -0.9747, 0.6156, -0.8915, 0.5614, -0.8957, 0.5694, -0.9813, -0.178, -0.8987, -0.1485, -0.8151, -0.185, -0.8047, -0.2163, -0.8867, 0.2001, -0.893, 0.2267, -0.8049, 0.1517, -0.7952, 0.1609, -0.889, 0.6156, -0.8915, 0.5832, -0.8119, 0.5614, -0.8957, 0.2369, -0.8978, 0.2267, -0.8049, 0.2001, -0.893, -0.1193, -0.8228, -0.1089, -0.7381, -0.1485, -0.8151, 0.5614, -0.8957, 0.5832, -0.8119, 0.5072, -0.8136, 0.5274, -0.898, -0.3447, -0.7377, -0.2972, -0.6756, -0.3703, -0.6441, -0.3858, -0.7154, 0.4938, -0.8991, 0.5072, -0.8136, 0.439, -0.8125, 0.457, -0.8995, 0.457, -0.8995, 0.439, -0.8125, 0.4229, -0.9008, -0.185, -0.8047, -0.1722, -0.7217, -0.214, -0.7957, -0.06441, -0.838, -0.0573, -0.7502, -0.09552, -0.8294, 0.3559, -0.9022, 0.3744, -0.8137, 0.2973, -0.8114, 0.3128, -0.9017, 0.6924, -0.883, 0.6649, -0.8085, 0.6545, -0.8887, 0.01924, -0.8587, 0.01667, -0.7673, -0.02471, -0.8475, -0.214, -0.7957, -0.1722, -0.7217, -0.2295, -0.7036, -0.2382, -0.7867, 0.5274, -0.898, 0.5072, -0.8136, 0.4938, -0.8991, -0.2785, -0.7705, -0.2295, -0.7036, -0.2972, -0.6756, -0.3133, -0.7534, 0.4229, -0.9008, 0.439, -0.8125, 0.3744, -0.8137, 0.3887, -0.9022, -0.3133, -0.7534, -0.2972, -0.6756, -0.3447, -0.7377, 0.3887, -0.9022, 0.3744, -0.8137, 0.3559, -0.9022, -0.09552, -0.8294, -0.0573, -0.7502, -0.1089, -0.7381, -0.1193, -0.8228, 0.6545, -0.8887, 0.6649, -0.8085, 0.5832, -0.8119, 0.6156, -0.8915, -0.1485, -0.8151, -0.1089, -0.7381, -0.1722, -0.7217, -0.185, -0.8047, 0.273, -0.9006, 0.2973, -0.8114, 0.2267, -0.8049, 0.2369, -0.8978, -0.02471, -0.8475, 0.01667, -0.7673, -0.0573, -0.7502, -0.06441, -0.838, 0.3128, -0.9017, 0.2973, -0.8114, 0.273, -0.9006, 0.1609, -0.889, 0.1517, -0.7952, 0.1141, -0.8809, 0.7692, -0.869, 0.7408, -0.801, 0.7377, -0.8758, 0.7377, -0.8758, 0.7408, -0.801, 0.6649, -0.8085, 0.6924, -0.883, -0.2382, -0.7867, -0.2295, -0.7036, -0.2785, -0.7705, 0.06798, -0.8714, 0.07588, -0.7812, 0.04911, -0.8666, 0.04911, -0.8666, 0.07588, -0.7812, 0.01667, -0.7673, 0.01924, -0.8587, 0.1141, -0.8809, 0.1517, -0.7952, 0.07588, -0.7812, 0.06798, -0.8714, 0.9675, -0.4356, 0.9794, -0.8453, 1.009, -0.8205, 0.9938, -0.4456, 0.9053, -0.8572, 0.9077, -1.325, 0.9301, -1.358, 0.9285, -0.8503, 0.9285, -0.8503, 0.9301, -1.358, 0.9698, -1.357, 0.9686, -0.854, 0.9686, -0.854, 0.9698, -1.357, 1.025, -1.321, 1.025, -0.8666, 1.004, -0.2826, 0.9658, -0.2916, 0.9844, -0.327, 0.9965, -0.3227, 1.049, -0.3895, 1.082, -0.3709, 1.025, -0.3559, 1.013, -0.3622, 0.9553, -0.4021, 0.9755, -0.435, 0.9855, -0.3798, 0.9786, -0.3679, 0.9143, -0.3617, 0.9404, -0.385, 0.9734, -0.3614, 0.9646, -0.3535, 0.9755, -0.435, 1.003, -0.435, 0.9971, -0.38, 0.9855, -0.3798, 0.9053, -0.3435, 0.9143, -0.3617, 0.9646, -0.3535, 0.9609, -0.3456, 1.087, -0.3103, 1.04, -0.2878, 1.009, -0.3232, 1.026, -0.3304, 1.003, -0.435, 1.025, -0.4102, 1.005, -0.3703, 0.9971, -0.38, 1.025, -0.4102, 1.049, -0.3895, 1.013, -0.3622, 1.005, -0.3703, 0.9404, -0.385, 0.9553, -0.4021, 0.9786, -0.3679, 0.9734, -0.3614, 0.9658, -0.2916, 0.933, -0.3067, 0.9728, -0.3306, 0.9844, -0.327, 0.933, -0.3067, 0.9141, -0.3228, 0.9648, -0.3368, 0.9728, -0.3306, 0.9141, -0.3228, 0.9053, -0.3435, 0.9609, -0.3456, 0.9648, -0.3368, 1.104, -0.3419, 1.087, -0.3103, 1.026, -0.3304, 1.034, -0.3437, 1.082, -0.3709, 1.104, -0.3419, 1.034, -0.3437, 1.025, -0.3559, 0.9492, -0.2161, 0.9332, -0.2123, 0.9374, -0.2473, 0.9332, -0.2123, 0.9211, -0.2133, 0.9374, -0.2473, 0.9211, -0.2133, 0.9114, -0.2185, 0.9374, -0.2473, 0.9785, -0.2731, 0.9819, -0.2574, 0.9374, -0.2473, 0.9634, -0.2799, 0.9785, -0.2731, 0.9374, -0.2473, 0.9758, -0.2353, 0.9648, -0.2234, 0.9374, -0.2473, 0.9648, -0.2234, 0.9492, -0.2161, 0.9374, -0.2473, 0.9457, -0.2809, 0.9634, -0.2799, 0.9374, -0.2473, 0.9053, -0.255, 0.9063, -0.2732, 0.9374, -0.2473, 0.907, -0.2276, 0.9059, -0.2441, 0.9374, -0.2473, 0.9063, -0.2732, 0.916, -0.282, 0.9374, -0.2473, 0.9114, -0.2185, 0.907, -0.2276, 0.9374, -0.2473, 0.9819, -0.2574, 0.9758, -0.2353, 0.9374, -0.2473, 0.916, -0.282, 0.9314, -0.282, 0.9374, -0.2473, 0.9314, -0.282, 0.9457, -0.2809, 0.9374, -0.2473, 0.9059, -0.2441, 0.9053, -0.255, 0.9374, -0.2473])
me_cylinder_010.materials.append(mat_decoration_tree_dead_1)
me_cylinder_010.use_remesh_preserve_volume = False
me_cylinder_010.use_remesh_preserve_attributes = False
me_cylinder_010.use_mirror_vertex_groups = False
me_cylinder_010.update()

# ---- objects
ob_plane_027 = bpy.data.objects.new('Plane.027', me_plane_030)
ob_plane_026 = bpy.data.objects.new('Plane.026', me_plane_029)
ob_plane_025 = bpy.data.objects.new('Plane.025', me_plane_028)
ob_plane_023 = bpy.data.objects.new('Plane.023', me_plane_027)
ob_plane_022 = bpy.data.objects.new('Plane.022', me_plane_026)
ob_plane_024 = bpy.data.objects.new('Plane.024', me_plane_003)
ob_plane_021 = bpy.data.objects.new('Plane.021', me_plane_025)
ob_plane_020 = bpy.data.objects.new('Plane.020', me_plane_024)
ob_plane_019 = bpy.data.objects.new('Plane.019', me_plane_023)
ob_plane_018 = bpy.data.objects.new('Plane.018', me_plane_022)
ob_plane_017 = bpy.data.objects.new('Plane.017', me_plane_021)
ob_plane_016 = bpy.data.objects.new('Plane.016', me_plane_020)
ob_plane_015 = bpy.data.objects.new('Plane.015', me_plane_019)
ob_plane_014 = bpy.data.objects.new('Plane.014', me_plane_018)
ob_plane_013 = bpy.data.objects.new('Plane.013', me_plane_017)
ob_plane_012 = bpy.data.objects.new('Plane.012', me_plane_016)
ob_plane_011 = bpy.data.objects.new('Plane.011', me_plane_015)
ob_plane_010 = bpy.data.objects.new('Plane.010', me_plane_014)
ob_plane_009 = bpy.data.objects.new('Plane.009', me_plane_013)
ob_plane_008 = bpy.data.objects.new('Plane.008', me_plane_012)
ob_plane_007 = bpy.data.objects.new('Plane.007', me_plane_011)
ob_plane_006 = bpy.data.objects.new('Plane.006', me_plane_010)
ob_plane_005 = bpy.data.objects.new('Plane.005', me_plane_009)
ob_plane_004 = bpy.data.objects.new('Plane.004', me_plane_008)
ob_sun_001 = bpy.data.objects.new('Sun.001', light_sun_001)
ob_sun = bpy.data.objects.new('Sun', light_sun)
ob_plane_001 = bpy.data.objects.new('Plane.001', me_plane_007)
ob_plane_003 = bpy.data.objects.new('Plane.003', me_plane_005)
ob_plane_002 = bpy.data.objects.new('Plane.002', me_plane_004)
ob_plane = bpy.data.objects.new('Plane', me_plane)
ob_cylinder_013 = bpy.data.objects.new('Cylinder.013', me_cylinder_010)

# ---- transforms, parenting, visibility, modifiers, constraints
ob_plane_027.location = (-7.325, 0.3476, 7.894)
ob_plane_027.rotation_euler = (-0.1851, -0.4172, -1.383)
ob_plane_027.scale = (0.4796, 0.4796, 0.4796)
ob_plane_027.lineart.crease_threshold = 0.0
ob_plane_026.location = (-7.269, 0.1723, 7.763)
ob_plane_026.rotation_euler = (-0.22, -0.6902, -3.526)
ob_plane_026.scale = (0.4669, 0.4669, 0.4669)
ob_plane_026.lineart.crease_threshold = 0.0
ob_plane_025.location = (-7.406, 0.1919, 8.183)
ob_plane_025.rotation_euler = (-0.2235, -0.7083, 1.065)
ob_plane_025.scale = (0.485, 0.485, 0.485)
ob_plane_025.lineart.crease_threshold = 0.0
ob_plane_023.location = (-7.371, 0.2466, 8.752)
ob_plane_023.rotation_euler = (-0.2235, -0.7083, -0.1717)
ob_plane_023.scale = (0.4357, 0.4357, 0.4357)
ob_plane_023.lineart.crease_threshold = 0.0
ob_plane_022.location = (-7.32, 0.2011, 8.752)
ob_plane_022.rotation_euler = (-0.2235, -0.7083, -2.748)
ob_plane_022.scale = (0.4357, 0.4357, 0.4357)
ob_plane_022.lineart.crease_threshold = 0.0
ob_plane_024.location = (-7.32, 0.2168, 9.182)
ob_plane_024.rotation_euler = (-0.2235, -0.7083, -1.863)
ob_plane_024.scale = (0.4357, 0.4357, 0.4357)
ob_plane_024.lineart.crease_threshold = 0.0
ob_plane_021.location = (-7.546, -0.06023, 3.204)
ob_plane_021.rotation_euler = (-1.013e-09, -0.404, -0.2601)
ob_plane_021.scale = (0.9025, 0.9025, 0.9025)
ob_plane_021.lineart.crease_threshold = 0.0
ob_plane_020.location = (-7.344, 0.2064, 2.076)
ob_plane_020.rotation_euler = (7.75e-09, -0.2789, -4.931)
ob_plane_020.scale = (0.9153, 0.9153, 0.9153)
ob_plane_020.lineart.crease_threshold = 0.0
ob_plane_019.location = (-7.277, 0.1527, 2.313)
ob_plane_019.rotation_euler = (0.0, -0.3253, -2.527)
ob_plane_019.scale = (0.9153, 0.9153, 0.9153)
ob_plane_019.lineart.crease_threshold = 0.0
ob_plane_018.location = (-7.307, 0.1306, 10.06)
ob_plane_018.rotation_euler = (0.0, -0.8899, -3.603)
ob_plane_018.scale = (0.3335, 0.3335, 0.3335)
ob_plane_018.lineart.crease_threshold = 0.0
ob_plane_017.location = (-7.311, -0.01418, 7.167)
ob_plane_017.rotation_euler = (0.0, -0.7689, -3.303)
ob_plane_017.scale = (0.6834, 0.6834, 0.6834)
ob_plane_017.lineart.crease_threshold = 0.0
ob_plane_016.location = (-7.175, 0.2449, 5.782)
ob_plane_016.rotation_euler = (-2.311e-09, -0.6334, -1.963)
ob_plane_016.scale = (0.8557, 0.8557, 0.8557)
ob_plane_016.lineart.crease_threshold = 0.0
ob_plane_015.location = (-7.317, 0.2224, 3.908)
ob_plane_015.rotation_euler = (0.0, -0.4456, -3.125)
ob_plane_015.scale = (0.9025, 0.9025, 0.9025)
ob_plane_015.lineart.crease_threshold = 0.0
ob_plane_014.location = (-7.324, 0.2295, 3.35)
ob_plane_014.rotation_euler = (0.0, -0.3496, -4.346)
ob_plane_014.scale = (0.9025, 0.9025, 0.9025)
ob_plane_014.lineart.crease_threshold = 0.0
ob_plane_013.location = (-7.371, 0.1129, 4.935)
ob_plane_013.rotation_euler = (0.0, -0.5517, -3.874)
ob_plane_013.scale = (0.8557, 0.8557, 0.8557)
ob_plane_013.lineart.crease_threshold = 0.0
ob_plane_012.location = (-7.399, 0.2497, 7.245)
ob_plane_012.rotation_euler = (1.266e-09, -0.7438, -4.301)
ob_plane_012.scale = (0.6834, 0.6834, 0.6834)
ob_plane_012.lineart.crease_threshold = 0.0
ob_plane_011.location = (-7.324, 0.123, 10.3)
ob_plane_011.rotation_euler = (0.0, -0.8899, -5.409)
ob_plane_011.scale = (0.3335, 0.3335, 0.3335)
ob_plane_011.lineart.crease_threshold = 0.0
ob_plane_010.location = (-7.344, 0.2064, 2.076)
ob_plane_010.rotation_euler = (-3.858e-09, -0.2629, -3.769)
ob_plane_010.scale = (0.9153, 0.9153, 0.9153)
ob_plane_010.lineart.crease_threshold = 0.0
ob_plane_009.location = (-7.353, 0.1058, 1.916)
ob_plane_009.rotation_euler = (3.876e-09, -0.2794, -1.084)
ob_plane_009.scale = (0.9153, 0.9153, 0.9153)
ob_plane_009.lineart.crease_threshold = 0.0
ob_plane_008.location = (-7.32, 0.1256, 10.3)
ob_plane_008.rotation_euler = (-0.244, -0.8, -1.834)
ob_plane_008.scale = (0.3335, 0.3335, 0.3335)
ob_plane_008.lineart.crease_threshold = 0.0
ob_plane_007.location = (-7.257, 0.04659, 7.342)
ob_plane_007.rotation_euler = (0.0, -0.7689, -1.698)
ob_plane_007.scale = (0.6834, 0.6834, 0.6834)
ob_plane_007.lineart.crease_threshold = 0.0
ob_plane_006.location = (-7.403, 0.2424, 5.126)
ob_plane_006.rotation_euler = (0.0, -0.5517, -0.1809)
ob_plane_006.scale = (0.8557, 0.8557, 0.8557)
ob_plane_006.lineart.crease_threshold = 0.0
ob_plane_005.location = (-7.447, 0.1153, 3.643)
ob_plane_005.rotation_euler = (-1.985e-09, -0.3535, -1.293)
ob_plane_005.scale = (0.9025, 0.9025, 0.9025)
ob_plane_005.lineart.crease_threshold = 0.0
ob_plane_004.location = (-7.546, -0.06023, 4.121)
ob_plane_004.rotation_euler = (0.0, -0.4456, 0.7782)
ob_plane_004.scale = (0.9025, 0.9025, 0.9025)
ob_plane_004.lineart.crease_threshold = 0.0
ob_sun_001.location = (-24.32, 9.197, 16.12)
ob_sun_001.rotation_euler = (7.033e-08, 0.8548, -3.7)
ob_sun_001.lineart.crease_threshold = 0.0
ob_sun.location = (6.954, -2.194e-06, 16.12)
ob_sun.rotation_euler = (7.033e-08, 0.8548, 1.544e-07)
ob_sun.lineart.crease_threshold = 0.0
ob_plane_001.location = (-7.592, -0.1531, 5.529)
ob_plane_001.rotation_euler = (0.0, -0.6247, 0.6407)
ob_plane_001.scale = (0.8557, 0.8557, 0.8557)
ob_plane_001.lineart.crease_threshold = 0.0
ob_plane_003.location = (-7.57, 0.1736, 7.044)
ob_plane_003.rotation_euler = (0.0, -0.7689, 0.4235)
ob_plane_003.scale = (0.6834, 0.6834, 0.6834)
ob_plane_003.lineart.crease_threshold = 0.0
ob_plane_002.location = (-7.333, 0.1502, 10.13)
ob_plane_002.rotation_euler = (1.398e-09, -0.8415, -0.3357)
ob_plane_002.scale = (0.3335, 0.3335, 0.3335)
ob_plane_002.lineart.crease_threshold = 0.0
ob_plane.location = (-7.505, -0.02409, 2.335)
ob_plane.rotation_euler = (0.0, -0.1595, 0.4576)
ob_plane.scale = (0.9153, 0.9153, 0.9153)
ob_plane.lineart.crease_threshold = 0.0
ob_cylinder_013.location = (-7.449, -0.7304, -1.222)
ob_cylinder_013.scale = (1.0, 1.0, 0.9446)
ob_cylinder_013.lineart.crease_threshold = 0.0
_m = ob_cylinder_013.modifiers.new('Decimate', 'DECIMATE')
_m.ratio = 0.25

# ---- collection membership
col_collection_1.objects.link(ob_plane_027)
col_collection_1.objects.link(ob_plane_026)
col_collection_1.objects.link(ob_plane_025)
col_collection_1.objects.link(ob_plane_023)
col_collection_1.objects.link(ob_plane_022)
col_collection_1.objects.link(ob_plane_024)
col_collection_1.objects.link(ob_plane_021)
col_collection_1.objects.link(ob_plane_020)
col_collection_1.objects.link(ob_plane_019)
col_collection_1.objects.link(ob_plane_018)
col_collection_1.objects.link(ob_plane_017)
col_collection_1.objects.link(ob_plane_016)
col_collection_1.objects.link(ob_plane_015)
col_collection_1.objects.link(ob_plane_014)
col_collection_1.objects.link(ob_plane_013)
col_collection_1.objects.link(ob_plane_012)
col_collection_1.objects.link(ob_plane_011)
col_collection_1.objects.link(ob_plane_010)
col_collection_1.objects.link(ob_plane_009)
col_collection_1.objects.link(ob_plane_008)
col_collection_1.objects.link(ob_plane_007)
col_collection_1.objects.link(ob_plane_006)
col_collection_1.objects.link(ob_plane_005)
col_collection_1.objects.link(ob_plane_004)
col_collection_1.objects.link(ob_sun_001)
col_collection_1.objects.link(ob_sun)
col_collection_1.objects.link(ob_plane_001)
col_collection_1.objects.link(ob_plane_003)
col_collection_1.objects.link(ob_plane_002)
col_collection_1.objects.link(ob_plane)
col_collection_1.objects.link(ob_cylinder_013)

# ---- scene / render settings (as saved in the file)
scene.frame_start = 1; scene.frame_end = 250; scene.frame_set(0)
scene.render.engine = 'CYCLES'
scene.render.resolution_percentage = 50
scene.render.dither_intensity = 0.0
scene.cycles.use_denoising = False
scene.cycles.samples = 10
scene.cycles.sampling_pattern = 'TABULATED_SOBOL'
scene.cycles.light_sampling_threshold = 0.0
scene.cycles.use_adaptive_sampling = False
scene.cycles.use_light_tree = False
scene.cycles.blur_glossy = 0.0
scene.cycles.volume_bounces = 1
scene.cycles.pixel_filter_type = 'GAUSSIAN'
scene.cycles.sample_clamp_indirect = 0.0
scene.view_settings.view_transform = 'Standard'
bpy.context.view_layer.update()

# ---- added for rendering (the .blend has no active camera): camera
cam_auto = bpy.data.cameras.new('AutoCamera')
cam_auto.lens = 50.0
cam_auto.sensor_width = 36.0
cam_auto.clip_end = 1000.0
ob_auto_camera = bpy.data.objects.new('AutoCamera', cam_auto)
scene.collection.objects.link(ob_auto_camera)
ob_auto_camera.location = (7.68464, -18.1929, 17.1061)
ob_auto_camera.rotation_euler = (1.09748, -7.21219e-08, 0.694738)
scene.camera = ob_auto_camera
bpy.context.view_layer.update()
